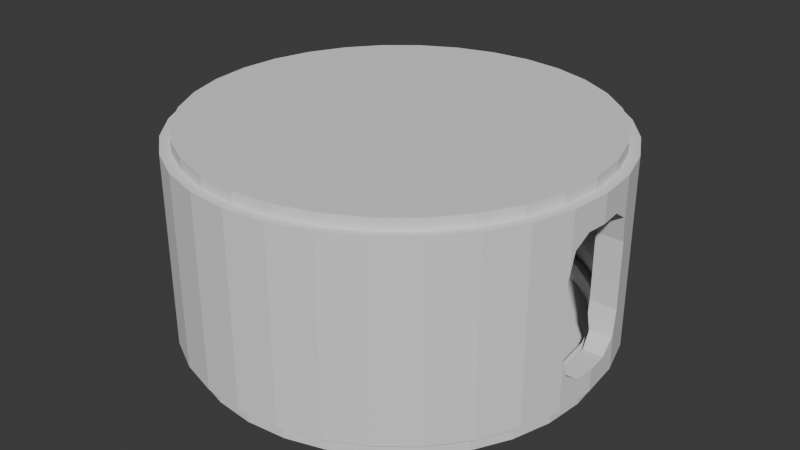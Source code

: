 # Source: Airlock.blend  (saved by Blender 5.0.119; exported with 4.5.12 LTS)
import bpy
from mathutils import Matrix  # noqa: F401  (used for matrix-valued properties, if any)

bpy.ops.wm.read_factory_settings(use_empty=True)
scene = bpy.context.scene
scene.name = 'Scene'

# ---- collections
col_collection = bpy.data.collections.new('Collection'); scene.collection.children.link(col_collection)

# ---- world
world_world = bpy.data.worlds.new('World'); scene.world = world_world
world_world.use_nodes = True; world_world.node_tree.nodes.clear()
_N = world_world.node_tree.nodes; _L = world_world.node_tree.links
n0 = _N.new('ShaderNodeOutputWorld'); n0.name = 'World Output'; n0.location = (200, 100)
n1 = _N.new('ShaderNodeBackground'); n1.name = 'Background'; n1.location = (-200, 100)
n1.inputs[0].default_value = (0.05088, 0.05088, 0.05088, 1.0)
_L.new(n1.outputs[0], n0.inputs[0])
n0.is_active_output = True
world_world.color = (0.05088, 0.05088, 0.05088)
world_world.sun_shadow_jitter_overblur = 0.0

# ---- meshes
me_cylinder = bpy.data.meshes.new('Cylinder')
me_cylinder.from_pydata([(-7.355e-08, 6.704, 0.0196), (-7.355e-08, 6.696, 6.321), (1.316, 6.574, 0.0196), (1.314, 6.566, 6.321), (2.581, 6.191, 0.0196), (2.578, 6.183, 6.321), (3.748, 5.567, 0.0196), (3.743, 5.56, 6.321), (4.77, 4.728, 0.0196), (4.764, 4.723, 6.321), (5.609, 3.706, 0.0196), (5.602, 3.702, 6.321), (6.232, 2.54, 0.0196), (6.225, 2.537, 6.321), (6.616, 1.274, 0.0196), (6.608, 1.273, 6.321), (6.745, -0.04149, 0.0196), (6.737, -0.04149, 6.321), (6.616, -1.357, 0.0196), (6.608, -1.356, 6.321), (6.232, -2.623, 0.0196), (6.225, -2.62, 6.321), (5.609, -3.789, 0.0196), (5.602, -3.785, 6.321), (4.77, -4.811, 0.0196), (4.764, -4.806, 6.321), (3.748, -5.65, 0.0196), (3.743, -5.643, 6.321), (2.581, -6.274, 0.0196), (2.578, -6.266, 6.321), (1.316, -6.657, 0.0196), (1.314, -6.649, 6.321), (-7.355e-08, -6.787, 0.0196), (-7.355e-08, -6.779, 6.321), (-1.316, -6.657, 0.0196), (-1.314, -6.649, 6.321), (-2.581, -6.274, 0.0196), (-2.578, -6.266, 6.321), (-3.748, -5.65, 0.0196), (-3.743, -5.643, 6.321), (-4.77, -4.811, 0.0196), (-4.764, -4.806, 6.321), (-5.609, -3.789, 0.0196), (-5.602, -3.785, 6.321), (-6.232, -2.623, 0.0196), (-6.225, -2.62, 6.321), (-6.616, -1.357, 0.0196), (-6.608, -1.356, 6.321), (-6.745, -0.04149, 0.0196), (-6.737, -0.04149, 6.321), (-6.616, 1.274, 0.0196), (-6.608, 1.273, 6.321), (-6.232, 2.54, 0.0196), (-6.225, 2.537, 6.321), (-5.609, 3.706, 0.0196), (-5.602, 3.702, 6.321), (-4.77, 4.728, 0.0196), (-4.764, 4.723, 6.321), (-3.748, 5.567, 0.0196), (-3.743, 5.56, 6.321), (-2.581, 6.191, 0.0196), (-2.578, 6.183, 6.321), (-1.316, 6.574, 0.0196), (-1.314, 6.566, 6.321), (1.38, 6.897, 6.321), (-7.355e-08, 7.033, 6.321), (2.707, 6.495, 6.321), (3.931, 5.841, 6.321), (5.003, 4.961, 6.321), (5.882, 3.889, 6.321), (6.536, 2.666, 6.321), (6.939, 1.339, 6.321), (7.075, -0.04149, 6.321), (6.939, -1.422, 6.321), (6.536, -2.749, 6.321), (5.882, -3.972, 6.321), (5.003, -5.044, 6.321), (3.931, -5.924, 6.321), (2.707, -6.578, 6.321), (1.38, -6.98, 6.321), (-7.355e-08, -7.116, 6.321), (-1.38, -6.98, 6.321), (-2.707, -6.578, 6.321), (-3.931, -5.924, 6.321), (-5.003, -5.044, 6.321), (-5.882, -3.972, 6.321), (-6.536, -2.749, 6.321), (-6.939, -1.422, 6.321), (-7.075, -0.04149, 6.321), (-6.939, 1.339, 6.321), (-6.536, 2.666, 6.321), (-5.882, 3.889, 6.321), (-5.003, 4.961, 6.321), (-3.931, 5.841, 6.321), (-2.707, 6.495, 6.321), (-1.38, 6.897, 6.321), (1.314, 6.566, 6.7), (-6.653e-08, 6.696, 6.7), (2.578, 6.183, 6.7), (3.743, 5.56, 6.7), (4.764, 4.723, 6.7), (5.602, 3.702, 6.7), (6.225, 2.537, 6.7), (6.608, 1.273, 6.7), (6.737, -0.04149, 6.7), (6.608, -1.356, 6.7), (6.225, -2.62, 6.7), (5.602, -3.785, 6.7), (4.764, -4.806, 6.7), (3.743, -5.643, 6.7), (2.578, -6.266, 6.7), (1.314, -6.649, 6.7), (-6.653e-08, -6.779, 6.7), (-1.314, -6.649, 6.7), (-2.578, -6.266, 6.7), (-3.743, -5.643, 6.7), (-4.764, -4.806, 6.7), (-5.602, -3.785, 6.7), (-6.225, -2.62, 6.7), (-6.608, -1.356, 6.7), (-6.737, -0.04149, 6.7), (-6.608, 1.273, 6.7), (-6.225, 2.537, 6.7), (-5.602, 3.702, 6.7), (-4.764, 4.723, 6.7), (-3.743, 5.56, 6.7), (-2.578, 6.183, 6.7), (-1.314, 6.566, 6.7), (-7.355e-08, 7.033, 0.0196), (1.38, 6.897, 0.0196), (2.707, 6.495, 0.0196), (3.931, 5.841, 0.0196), (5.003, 4.961, 0.0196), (5.882, 3.889, 0.0196), (6.536, 2.666, 0.0196), (6.939, 1.339, 0.0196), (7.075, -0.04149, 0.0196), (6.939, -1.422, 0.0196), (6.536, -2.749, 0.0196), (5.882, -3.972, 0.0196), (5.003, -5.044, 0.0196), (3.931, -5.924, 0.0196), (2.707, -6.578, 0.0196), (1.38, -6.98, 0.0196), (-7.355e-08, -7.116, 0.0196), (-1.38, -6.98, 0.0196), (-2.707, -6.578, 0.0196), (-3.931, -5.924, 0.0196), (-5.003, -5.044, 0.0196), (-5.882, -3.972, 0.0196), (-6.536, -2.749, 0.0196), (-6.939, -1.422, 0.0196), (-7.075, -0.04149, 0.0196), (-6.939, 1.339, 0.0196), (-6.536, 2.666, 0.0196), (-5.882, 3.889, 0.0196), (-5.003, 4.961, 0.0196), (-3.931, 5.841, 0.0196), (-2.707, 6.495, 0.0196), (-1.38, 6.897, 0.0196), (-7.35e-08, 6.704, -0.5708), (1.316, 6.574, -0.5708), (2.581, 6.191, -0.5708), (3.748, 5.567, -0.5708), (4.77, 4.728, -0.5708), (5.609, 3.706, -0.5708), (6.232, 2.54, -0.5708), (6.616, 1.274, -0.5708), (6.745, -0.04149, -0.5708), (6.616, -1.357, -0.5708), (6.232, -2.623, -0.5708), (5.609, -3.789, -0.5708), (4.77, -4.811, -0.5708), (3.748, -5.65, -0.5708), (2.581, -6.274, -0.5708), (1.316, -6.657, -0.5708), (-7.35e-08, -6.787, -0.5708), (-1.316, -6.657, -0.5708), (-2.581, -6.274, -0.5708), (-3.748, -5.65, -0.5708), (-4.77, -4.811, -0.5708), (-5.609, -3.789, -0.5708), (-6.232, -2.623, -0.5708), (-6.616, -1.357, -0.5708), (-6.745, -0.04149, -0.5708), (-6.616, 1.274, -0.5708), (-6.232, 2.54, -0.5708), (-5.609, 3.706, -0.5708), (-4.77, 4.728, -0.5708), (-3.748, 5.567, -0.5708), (-2.581, 6.191, -0.5708), (-1.316, 6.574, -0.5708), (-7.355e-08, 7.033, 3.17), (1.38, 6.897, 3.17), (2.707, 6.495, 3.17), (3.931, 5.841, 3.17), (5.003, 4.961, 3.17), (5.882, 3.889, 3.17), (6.536, 2.666, 3.17), (6.536, -2.749, 3.17), (5.882, -3.972, 3.17), (5.003, -5.044, 3.17), (3.931, -5.924, 3.17), (2.707, -6.578, 3.17), (1.38, -6.98, 3.17), (-7.355e-08, -7.116, 3.17), (-1.38, -6.98, 3.17), (-2.707, -6.578, 3.17), (-3.931, -5.924, 3.17), (-5.003, -5.044, 3.17), (-5.882, -3.972, 3.17), (-6.536, -2.749, 3.17), (-6.536, 2.666, 3.17), (-5.882, 3.889, 3.17), (-5.003, 4.961, 3.17), (-3.931, 5.841, 3.17), (-2.707, 6.495, 3.17), (-1.38, 6.897, 3.17), (1.38, 6.897, 1.595), (2.707, 6.495, 1.595), (3.931, 5.841, 1.595), (5.003, 4.961, 1.595), (5.882, 3.889, 1.595), (6.536, 2.666, 1.595), (6.939, -1.422, 1.595), (6.536, -2.749, 1.595), (5.882, -3.972, 1.595), (5.003, -5.044, 1.595), (3.931, -5.924, 1.595), (2.707, -6.578, 1.595), (1.38, -6.98, 1.595), (-7.355e-08, -7.116, 1.595), (-1.38, -6.98, 1.595), (-2.707, -6.578, 1.595), (-3.931, -5.924, 1.595), (-5.003, -5.044, 1.595), (-5.882, -3.972, 1.595), (-6.536, -2.749, 1.595), (-6.939, -1.422, 1.595), (-6.536, 2.666, 1.595), (-5.882, 3.889, 1.595), (-5.003, 4.961, 1.595), (-3.931, 5.841, 1.595), (-2.707, 6.495, 1.595), (-1.38, 6.897, 1.595), (-7.355e-08, 7.033, 1.595), (-7.355e-08, 7.033, 4.745), (1.38, 6.897, 4.745), (2.707, 6.495, 4.745), (3.931, 5.841, 4.745), (5.003, 4.961, 4.745), (5.882, 3.889, 4.745), (6.536, 2.666, 4.745), (6.939, 1.339, 4.745), (6.939, -1.422, 4.745), (6.536, -2.749, 4.745), (5.882, -3.972, 4.745), (5.003, -5.044, 4.745), (3.931, -5.924, 4.745), (2.707, -6.578, 4.745), (1.38, -6.98, 4.745), (-7.355e-08, -7.116, 4.745), (-1.38, -6.98, 4.745), (-2.707, -6.578, 4.745), (-3.931, -5.924, 4.745), (-5.003, -5.044, 4.745), (-5.882, -3.972, 4.745), (-6.536, -2.749, 4.745), (-6.939, -1.422, 4.745), (-6.939, 1.339, 4.745), (-6.536, 2.666, 4.745), (-5.882, 3.889, 4.745), (-5.003, 4.961, 4.745), (-3.931, 5.841, 4.745), (-2.707, 6.495, 4.745), (-1.38, 6.897, 4.745), (-1.828e-07, 6.116, 0.6473), (-7.635e-08, 6.108, 5.693), (1.201, 5.998, 0.6473), (1.2, 5.99, 5.693), (2.356, 5.647, 0.6473), (2.353, 5.64, 5.693), (3.421, 5.078, 0.6473), (3.416, 5.072, 5.693), (4.354, 4.313, 0.6473), (4.348, 4.307, 5.693), (5.12, 3.379, 0.6473), (5.113, 3.375, 5.693), (5.689, 2.315, 0.6473), (5.681, 2.312, 5.693), (6.039, 1.16, 0.6473), (6.031, 1.158, 5.693), (6.158, -0.04149, 0.6473), (6.15, -0.04149, 5.693), (6.039, -1.243, 0.6473), (6.031, -1.241, 5.693), (5.689, -2.398, 0.6473), (5.681, -2.395, 5.693), (5.12, -3.462, 0.6473), (5.113, -3.458, 5.693), (4.354, -4.396, 0.6473), (4.348, -4.39, 5.693), (3.421, -5.161, 0.6473), (3.416, -5.155, 5.693), (2.356, -5.73, 0.6473), (2.353, -5.723, 5.693), (1.201, -6.081, 0.6473), (1.2, -6.073, 5.693), (-7.355e-08, -6.199, 0.6473), (-7.635e-08, -6.191, 5.693), (-1.201, -6.081, 0.6473), (-1.2, -6.073, 5.693), (-2.356, -5.73, 0.6473), (-2.353, -5.723, 5.693), (-3.421, -5.161, 0.6473), (-3.416, -5.155, 5.693), (-4.354, -4.396, 0.6473), (-4.348, -4.39, 5.693), (-5.12, -3.462, 0.6473), (-5.113, -3.458, 5.693), (-5.689, -2.398, 0.6473), (-5.681, -2.395, 5.693), (-6.039, -1.243, 0.6473), (-6.031, -1.241, 5.693), (-6.158, -0.04149, 0.6473), (-6.15, -0.04149, 5.693), (-6.039, 1.16, 0.6473), (-6.031, 1.158, 5.693), (-5.689, 2.315, 0.6473), (-5.681, 2.312, 5.693), (-5.12, 3.379, 0.6473), (-5.113, 3.375, 5.693), (-4.354, 4.313, 0.6473), (-4.348, 4.307, 5.693), (-3.421, 5.078, 0.6473), (-3.416, 5.072, 5.693), (-2.356, 5.647, 0.6473), (-2.353, 5.64, 5.693), (-1.201, 5.998, 0.6473), (-1.2, 5.99, 5.693), (1.258, 6.283, 5.731), (-8.25e-08, 6.407, 5.731), (2.468, 5.916, 5.731), (3.583, 5.32, 5.731), (4.56, 4.518, 5.731), (5.362, 3.541, 5.731), (5.958, 2.426, 5.731), (6.325, 1.217, 5.731), (6.449, -0.04149, 5.731), (6.325, -1.3, 5.731), (5.958, -2.509, 5.731), (5.362, -3.624, 5.731), (4.56, -4.601, 5.731), (3.583, -5.403, 5.731), (2.468, -5.999, 5.731), (1.258, -6.366, 5.731), (-8.25e-08, -6.49, 5.731), (-1.258, -6.366, 5.731), (-2.468, -5.999, 5.731), (-3.583, -5.403, 5.731), (-4.56, -4.601, 5.731), (-5.362, -3.624, 5.731), (-5.958, -2.509, 5.731), (-6.325, -1.3, 5.731), (-6.449, -0.04149, 5.731), (-6.325, 1.217, 5.731), (-5.958, 2.426, 5.731), (-5.362, 3.541, 5.731), (-4.56, 4.518, 5.731), (-3.583, 5.32, 5.731), (-2.468, 5.916, 5.731), (-1.258, 6.283, 5.731), (1.192, 5.953, 6.11), (-7.25e-08, 6.07, 6.11), (2.339, 5.605, 6.11), (3.395, 5.04, 6.11), (4.321, 4.28, 6.11), (5.081, 3.354, 6.11), (5.646, 2.297, 6.11), (5.994, 1.151, 6.11), (6.111, -0.04149, 6.11), (5.994, -1.234, 6.11), (5.646, -2.38, 6.11), (5.081, -3.437, 6.11), (4.321, -4.363, 6.11), (3.395, -5.123, 6.11), (2.339, -5.688, 6.11), (1.192, -6.036, 6.11), (-7.25e-08, -6.153, 6.11), (-1.192, -6.036, 6.11), (-2.339, -5.688, 6.11), (-3.395, -5.123, 6.11), (-4.321, -4.363, 6.11), (-5.081, -3.437, 6.11), (-5.646, -2.38, 6.11), (-5.994, -1.234, 6.11), (-6.111, -0.04149, 6.11), (-5.994, 1.151, 6.11), (-5.646, 2.297, 6.11), (-5.081, 3.354, 6.11), (-4.321, 4.28, 6.11), (-3.395, 5.04, 6.11), (-2.339, 5.605, 6.11), (-1.192, 5.953, 6.11), (-7.951e-08, 6.407, 0.6093), (1.258, 6.283, 0.6093), (2.468, 5.916, 0.6093), (3.583, 5.32, 0.6093), (4.56, 4.518, 0.6093), (5.362, 3.541, 0.6093), (5.958, 2.426, 0.6093), (6.325, 1.217, 0.6093), (6.449, -0.04149, 0.6093), (6.325, -1.3, 0.6093), (5.958, -2.509, 0.6093), (5.362, -3.624, 0.6093), (4.56, -4.601, 0.6093), (3.583, -5.403, 0.6093), (2.468, -5.999, 0.6093), (1.258, -6.366, 0.6093), (-7.951e-08, -6.49, 0.6093), (-1.258, -6.366, 0.6093), (-2.468, -5.999, 0.6093), (-3.583, -5.403, 0.6093), (-4.56, -4.601, 0.6093), (-5.362, -3.624, 0.6093), (-5.958, -2.509, 0.6093), (-6.325, -1.3, 0.6093), (-6.449, -0.04149, 0.6093), (-6.325, 1.217, 0.6093), (-5.958, 2.426, 0.6093), (-5.362, 3.541, 0.6093), (-4.56, 4.518, 0.6093), (-3.583, 5.32, 0.6093), (-2.468, 5.916, 0.6093), (-1.258, 6.283, 0.6093), (-1.899e-07, 6.078, 0.01887), (1.194, 5.96, 0.01887), (2.342, 5.612, 0.01887), (3.4, 5.047, 0.01887), (4.327, 4.286, 0.01887), (5.088, 3.358, 0.01887), (5.654, 2.3, 0.01887), (6.002, 1.152, 0.01887), (6.12, -0.04149, 0.01887), (6.002, -1.235, 0.01887), (5.654, -2.383, 0.01887), (5.088, -3.441, 0.01887), (4.327, -4.369, 0.01887), (3.4, -5.13, 0.01887), (2.342, -5.695, 0.01887), (1.194, -6.043, 0.01887), (-7.35e-08, -6.161, 0.01887), (-1.194, -6.043, 0.01887), (-2.342, -5.695, 0.01887), (-3.4, -5.13, 0.01887), (-4.327, -4.369, 0.01887), (-5.088, -3.441, 0.01887), (-5.654, -2.383, 0.01887), (-6.002, -1.235, 0.01887), (-6.12, -0.04149, 0.01887), (-6.002, 1.152, 0.01887), (-5.654, 2.3, 0.01887), (-5.088, 3.358, 0.01887), (-4.327, 4.286, 0.01887), (-3.4, 5.047, 0.01887), (-2.342, 5.612, 0.01887), (-1.194, 5.96, 0.01887), (-8.175e-08, 6.173, 3.17), (1.212, 6.054, 3.17), (2.378, 5.7, 3.17), (3.453, 5.126, 3.17), (4.394, 4.353, 3.17), (5.167, 3.411, 3.17), (5.742, 2.337, 3.17), (5.742, -2.42, 3.17), (5.167, -3.494, 3.17), (4.394, -4.436, 3.17), (3.453, -5.209, 3.17), (2.378, -5.783, 3.17), (1.212, -6.137, 3.17), (-8.175e-08, -6.256, 3.17), (-1.212, -6.137, 3.17), (-2.378, -5.783, 3.17), (-3.453, -5.209, 3.17), (-4.394, -4.436, 3.17), (-5.167, -3.494, 3.17), (-5.742, -2.42, 3.17), (-5.742, 2.337, 3.17), (-5.167, 3.411, 3.17), (-4.394, 4.353, 3.17), (-3.453, 5.126, 3.17), (-2.378, 5.7, 3.17), (-1.212, 6.054, 3.17), (1.212, 6.054, 1.595), (2.378, 5.7, 1.595), (3.453, 5.126, 1.595), (4.394, 4.353, 1.595), (5.167, 3.411, 1.595), (5.742, 2.337, 1.595), (5.742, -2.42, 1.595), (5.167, -3.494, 1.595), (4.394, -4.436, 1.595), (3.453, -5.209, 1.595), (2.378, -5.783, 1.595), (1.212, -6.137, 1.595), (-8.175e-08, -6.256, 1.595), (-1.212, -6.137, 1.595), (-2.378, -5.783, 1.595), (-3.453, -5.209, 1.595), (-4.394, -4.436, 1.595), (-5.167, -3.494, 1.595), (-5.742, -2.42, 1.595), (-5.742, 2.337, 1.595), (-5.167, 3.411, 1.595), (-4.394, 4.353, 1.595), (-3.453, 5.126, 1.595), (-2.378, 5.7, 1.595), (-1.212, 6.054, 1.595), (-8.175e-08, 6.173, 1.595), (-8.379e-08, 6.173, 4.745), (1.212, 6.054, 4.745), (2.378, 5.7, 4.745), (3.453, 5.126, 4.745), (4.394, 4.353, 4.745), (5.167, 3.411, 4.745), (5.742, 2.337, 4.745), (5.742, -2.42, 4.745), (5.167, -3.494, 4.745), (4.394, -4.436, 4.745), (3.453, -5.209, 4.745), (2.378, -5.783, 4.745), (1.212, -6.137, 4.745), (-8.379e-08, -6.256, 4.745), (-1.212, -6.137, 4.745), (-2.378, -5.783, 4.745), (-3.453, -5.209, 4.745), (-4.394, -4.436, 4.745), (-5.167, -3.494, 4.745), (-5.742, -2.42, 4.745), (-5.742, 2.337, 4.745), (-5.167, 3.411, 4.745), (-4.394, 4.353, 4.745), (-3.453, 5.126, 4.745), (-2.378, 5.7, 4.745), (-1.212, 6.054, 4.745), (6.948, 1.25, 5.064), (7.075, -0.04149, 5.417), (6.939, 1.333, 4.745), (7.001, 0.7095, 5.417), (6.947, -1.333, 4.745), (7.009, -0.7095, 5.417), (6.956, -1.25, 5.064), (-6.956, -1.25, 5.064), (-6.947, -1.333, 4.745), (-7.075, -0.04149, 5.417), (-7.009, -0.7095, 5.417), (-7.001, 0.7095, 5.417), (-6.939, 1.333, 4.745), (-6.948, 1.25, 5.064), (-6.898, 1.474, 1.973), (-6.898, 1.474, 3.17), (-6.928, 1.374, 1.595), (-6.939, -1.422, 1.775), (-6.943, -1.374, 1.595), (-6.923, -1.474, 3.17), (-6.923, -1.474, 1.973), (6.923, -1.474, 1.973), (6.923, -1.474, 3.17), (6.939, -1.422, 1.775), (6.943, -1.374, 1.595), (6.898, 1.474, 3.17), (6.898, 1.474, 1.973), (6.928, 1.374, 1.595), (6.939, 1.339, 1.459), (7.001, 0.7095, 0.7675), (6.948, 1.25, 1.121), (7.075, -0.04149, 0.7675), (6.956, -1.25, 1.121), (7.009, -0.7095, 0.7675), (-6.956, -1.25, 1.121), (-7.009, -0.7095, 0.7675), (-7.075, -0.04149, 0.7675), (-7.001, 0.7095, 0.7675), (-6.948, 1.25, 1.121), (-6.939, 1.339, 1.459), (-6.898, 1.474, 4.211), (-6.939, 1.339, 4.725), (-6.939, -1.422, 4.409), (-6.923, -1.474, 4.211), (6.923, -1.474, 4.211), (6.939, -1.422, 4.409), (6.939, 1.339, 4.725), (6.898, 1.474, 4.211), (6.15, 1.25, 5.064), (6.046, 1.333, 4.745), (6.179, 1.188, 5.105), (6.374, -0.04149, 5.417), (6.3, 0.7095, 5.417), (6.155, -1.266, 5.003), (6.171, -1.25, 5.064), (6.308, -0.7095, 5.417), (6.071, -1.333, 4.745), (-6.155, -1.266, 5.003), (-6.071, -1.333, 4.745), (-6.374, -0.04149, 5.417), (-6.171, -1.25, 5.064), (-6.308, -0.7095, 5.417), (-6.179, 1.188, 5.105), (-6.3, 0.7095, 5.417), (-6.046, 1.333, 4.745), (-6.15, 1.25, 5.064), (-6.034, 1.374, 1.595), (-6.003, 1.474, 1.973), (-6.003, 1.474, 3.17), (-6.029, -1.474, 1.973), (-6.059, -1.374, 1.595), (-6.029, -1.474, 3.17), (6.059, -1.374, 1.595), (6.029, -1.474, 1.973), (6.029, -1.474, 3.17), (6.003, 1.474, 1.973), (6.034, 1.374, 1.595), (6.003, 1.474, 3.17), (6.188, 1.25, 1.121), (6.214, 1.195, 1.084), (6.337, 0.7095, 0.7675), (6.411, -0.04149, 0.7675), (6.186, -1.272, 1.205), (6.208, -1.25, 1.121), (6.345, -0.7095, 0.7675), (-6.186, -1.272, 1.205), (-6.345, -0.7095, 0.7675), (-6.411, -0.04149, 0.7675), (-6.208, -1.25, 1.121), (-6.214, 1.195, 1.084), (-6.337, 0.7095, 0.7675), (-6.188, 1.25, 1.121), (-6.003, 1.474, 4.211), (-6.029, -1.474, 4.211), (6.029, -1.474, 4.211), (6.003, 1.474, 4.211)], [], [(246, 65, 64, 247), (247, 64, 66, 248), (248, 66, 67, 249), (249, 67, 68, 250), (250, 68, 69, 251), (251, 69, 70, 252), (252, 70, 71, 253), (548, 253, 71, 72, 547, 549, 546), (547, 72, 73, 254, 550, 552, 551), (254, 73, 74, 255), (255, 74, 75, 256), (256, 75, 76, 257), (257, 76, 77, 258), (258, 77, 78, 259), (259, 78, 79, 260), (260, 79, 80, 261), (261, 80, 81, 262), (262, 81, 82, 263), (263, 82, 83, 264), (264, 83, 84, 265), (265, 84, 85, 266), (266, 85, 86, 267), (267, 86, 87, 268), (268, 87, 88, 555, 556, 553, 554), (555, 88, 89, 269, 558, 559, 557), (269, 89, 90, 270), (270, 90, 91, 271), (271, 91, 92, 272), (272, 92, 93, 273), (273, 93, 94, 274), (49, 47, 119, 120), (274, 94, 95, 275), (275, 95, 65, 246), (6, 8, 164, 163), (1, 3, 64, 65), (3, 5, 66, 64), (5, 7, 67, 66), (7, 9, 68, 67), (9, 11, 69, 68), (11, 13, 70, 69), (13, 15, 71, 70), (15, 17, 72, 71), (17, 19, 73, 72), (19, 21, 74, 73), (21, 23, 75, 74), (23, 25, 76, 75), (25, 27, 77, 76), (27, 29, 78, 77), (29, 31, 79, 78), (31, 33, 80, 79), (33, 35, 81, 80), (35, 37, 82, 81), (37, 39, 83, 82), (39, 41, 84, 83), (41, 43, 85, 84), (43, 45, 86, 85), (45, 47, 87, 86), (47, 49, 88, 87), (49, 51, 89, 88), (51, 53, 90, 89), (53, 55, 91, 90), (55, 57, 92, 91), (57, 59, 93, 92), (59, 61, 94, 93), (61, 63, 95, 94), (63, 1, 65, 95), (102, 101, 100, 99, 98, 96, 97, 127, 126, 125, 124, 123, 122, 121, 120, 119, 118, 117, 116, 115, 114, 113, 112, 111, 110, 109, 108, 107, 106, 105, 104, 103), (23, 21, 106, 107), (51, 49, 120, 121), (25, 23, 107, 108), (53, 51, 121, 122), (27, 25, 108, 109), (55, 53, 122, 123), (29, 27, 109, 110), (3, 1, 97, 96), (57, 55, 123, 124), (31, 29, 110, 111), (5, 3, 96, 98), (59, 57, 124, 125), (33, 31, 111, 112), (7, 5, 98, 99), (61, 59, 125, 126), (35, 33, 112, 113), (9, 7, 99, 100), (63, 61, 126, 127), (37, 35, 113, 114), (11, 9, 100, 101), (1, 63, 127, 97), (39, 37, 114, 115), (13, 11, 101, 102), (41, 39, 115, 116), (15, 13, 102, 103), (43, 41, 116, 117), (17, 15, 103, 104), (45, 43, 117, 118), (19, 17, 104, 105), (47, 45, 118, 119), (21, 19, 105, 106), (2, 0, 128, 129), (4, 2, 129, 130), (6, 4, 130, 131), (8, 6, 131, 132), (10, 8, 132, 133), (12, 10, 133, 134), (14, 12, 134, 135), (16, 14, 135, 136), (18, 16, 136, 137), (20, 18, 137, 138), (22, 20, 138, 139), (24, 22, 139, 140), (26, 24, 140, 141), (28, 26, 141, 142), (30, 28, 142, 143), (32, 30, 143, 144), (34, 32, 144, 145), (36, 34, 145, 146), (38, 36, 146, 147), (40, 38, 147, 148), (42, 40, 148, 149), (44, 42, 149, 150), (46, 44, 150, 151), (48, 46, 151, 152), (50, 48, 152, 153), (52, 50, 153, 154), (54, 52, 154, 155), (56, 54, 155, 156), (58, 56, 156, 157), (60, 58, 157, 158), (62, 60, 158, 159), (0, 62, 159, 128), (191, 160, 161, 162, 163, 164, 165, 166, 167, 168, 169, 170, 171, 172, 173, 174, 175, 176, 177, 178, 179, 180, 181, 182, 183, 184, 185, 186, 187, 188, 189, 190), (60, 62, 191, 190), (34, 36, 178, 177), (8, 10, 165, 164), (62, 0, 160, 191), (36, 38, 179, 178), (10, 12, 166, 165), (38, 40, 180, 179), (12, 14, 167, 166), (40, 42, 181, 180), (14, 16, 168, 167), (42, 44, 182, 181), (16, 18, 169, 168), (44, 46, 183, 182), (18, 20, 170, 169), (46, 48, 184, 183), (20, 22, 171, 170), (48, 50, 185, 184), (22, 24, 172, 171), (50, 52, 186, 185), (24, 26, 173, 172), (52, 54, 187, 186), (26, 28, 174, 173), (0, 2, 161, 160), (54, 56, 188, 187), (28, 30, 175, 174), (2, 4, 162, 161), (56, 58, 189, 188), (30, 32, 176, 175), (4, 6, 163, 162), (58, 60, 190, 189), (32, 34, 177, 176), (244, 217, 192, 245), (243, 216, 217, 244), (242, 215, 216, 243), (241, 214, 215, 242), (240, 213, 214, 241), (239, 212, 213, 240), (212, 239, 562, 560, 561), (564, 238, 563), (238, 237, 211, 565, 566, 563), (236, 210, 211, 237), (235, 209, 210, 236), (234, 208, 209, 235), (233, 207, 208, 234), (232, 206, 207, 233), (231, 205, 206, 232), (230, 204, 205, 231), (229, 203, 204, 230), (228, 202, 203, 229), (227, 201, 202, 228), (226, 200, 201, 227), (225, 199, 200, 226), (568, 199, 225, 224, 569, 567), (569, 224, 570), (223, 198, 571, 572, 573), (222, 197, 198, 223), (221, 196, 197, 222), (220, 195, 196, 221), (219, 194, 195, 220), (218, 193, 194, 219), (245, 192, 193, 218), (128, 245, 218, 129), (129, 218, 219, 130), (130, 219, 220, 131), (131, 220, 221, 132), (132, 221, 222, 133), (133, 222, 223, 134), (574, 135, 134, 223, 573), (577, 136, 135, 574, 576, 575), (570, 224, 137, 136, 577, 579, 578), (137, 224, 225, 138), (138, 225, 226, 139), (139, 226, 227, 140), (140, 227, 228, 141), (141, 228, 229, 142), (142, 229, 230, 143), (143, 230, 231, 144), (144, 231, 232, 145), (145, 232, 233, 146), (146, 233, 234, 147), (147, 234, 235, 148), (148, 235, 236, 149), (149, 236, 237, 150), (150, 237, 238, 151), (152, 151, 238, 564, 580, 581, 582), (584, 585, 153, 152, 582, 583), (239, 154, 153, 585, 562), (154, 239, 240, 155), (155, 240, 241, 156), (156, 241, 242, 157), (157, 242, 243, 158), (158, 243, 244, 159), (159, 244, 245, 128), (217, 275, 246, 192), (216, 274, 275, 217), (215, 273, 274, 216), (214, 272, 273, 215), (213, 271, 272, 214), (212, 270, 271, 213), (269, 270, 212, 561, 586, 587), (558, 269, 587), (554, 588, 268), (211, 267, 268, 588, 589, 565), (210, 266, 267, 211), (209, 265, 266, 210), (208, 264, 265, 209), (207, 263, 264, 208), (206, 262, 263, 207), (205, 261, 262, 206), (204, 260, 261, 205), (203, 259, 260, 204), (202, 258, 259, 203), (201, 257, 258, 202), (200, 256, 257, 201), (199, 255, 256, 200), (591, 254, 255, 199, 568, 590), (254, 591, 550), (592, 253, 548), (571, 198, 252, 253, 592, 593), (197, 251, 252, 198), (196, 250, 251, 197), (195, 249, 250, 196), (194, 248, 249, 195), (193, 247, 248, 194), (192, 246, 247, 193), (520, 521, 340, 341), (521, 522, 342, 340), (522, 523, 343, 342), (523, 524, 344, 343), (524, 525, 345, 344), (525, 526, 346, 345), (347, 346, 526, 595, 594, 596), (597, 348, 347, 596, 598), (349, 348, 597, 601, 600, 599), (602, 527, 350, 349, 599), (527, 528, 351, 350), (528, 529, 352, 351), (529, 530, 353, 352), (530, 531, 354, 353), (531, 532, 355, 354), (532, 533, 356, 355), (533, 534, 357, 356), (534, 535, 358, 357), (535, 536, 359, 358), (536, 537, 360, 359), (537, 538, 361, 360), (538, 539, 362, 361), (603, 363, 362, 539, 604), (605, 364, 363, 603, 606, 607), (608, 365, 364, 605, 609), (610, 540, 366, 365, 608, 611), (540, 541, 367, 366), (541, 542, 368, 367), (542, 543, 369, 368), (543, 544, 370, 369), (325, 396, 395, 323), (544, 545, 371, 370), (545, 520, 341, 371), (282, 439, 440, 284), (277, 341, 340, 279), (279, 340, 342, 281), (281, 342, 343, 283), (283, 343, 344, 285), (285, 344, 345, 287), (287, 345, 346, 289), (289, 346, 347, 291), (291, 347, 348, 293), (293, 348, 349, 295), (295, 349, 350, 297), (297, 350, 351, 299), (299, 351, 352, 301), (301, 352, 353, 303), (303, 353, 354, 305), (305, 354, 355, 307), (307, 355, 356, 309), (309, 356, 357, 311), (311, 357, 358, 313), (313, 358, 359, 315), (315, 359, 360, 317), (317, 360, 361, 319), (319, 361, 362, 321), (321, 362, 363, 323), (323, 363, 364, 325), (325, 364, 365, 327), (327, 365, 366, 329), (329, 366, 367, 331), (331, 367, 368, 333), (333, 368, 369, 335), (335, 369, 370, 337), (337, 370, 371, 339), (339, 371, 341, 277), (402, 403, 373, 372, 374, 375, 376, 377, 378, 379, 380, 381, 382, 383, 384, 385, 386, 387, 388, 389, 390, 391, 392, 393, 394, 395, 396, 397, 398, 399, 400, 401), (299, 383, 382, 297), (327, 397, 396, 325), (301, 384, 383, 299), (329, 398, 397, 327), (303, 385, 384, 301), (331, 399, 398, 329), (305, 386, 385, 303), (279, 372, 373, 277), (333, 400, 399, 331), (307, 387, 386, 305), (281, 374, 372, 279), (335, 401, 400, 333), (309, 388, 387, 307), (283, 375, 374, 281), (337, 402, 401, 335), (311, 389, 388, 309), (285, 376, 375, 283), (339, 403, 402, 337), (313, 390, 389, 311), (287, 377, 376, 285), (277, 373, 403, 339), (315, 391, 390, 313), (289, 378, 377, 287), (317, 392, 391, 315), (291, 379, 378, 289), (319, 393, 392, 317), (293, 380, 379, 291), (321, 394, 393, 319), (295, 381, 380, 293), (323, 395, 394, 321), (297, 382, 381, 295), (278, 405, 404, 276), (280, 406, 405, 278), (282, 407, 406, 280), (284, 408, 407, 282), (286, 409, 408, 284), (288, 410, 409, 286), (290, 411, 410, 288), (292, 412, 411, 290), (294, 413, 412, 292), (296, 414, 413, 294), (298, 415, 414, 296), (300, 416, 415, 298), (302, 417, 416, 300), (304, 418, 417, 302), (306, 419, 418, 304), (308, 420, 419, 306), (310, 421, 420, 308), (312, 422, 421, 310), (314, 423, 422, 312), (316, 424, 423, 314), (318, 425, 424, 316), (320, 426, 425, 318), (322, 427, 426, 320), (324, 428, 427, 322), (326, 429, 428, 324), (328, 430, 429, 326), (330, 431, 430, 328), (332, 432, 431, 330), (334, 433, 432, 332), (336, 434, 433, 334), (338, 435, 434, 336), (276, 404, 435, 338), (455, 454, 453, 452, 451, 450, 449, 448, 447, 446, 445, 444, 443, 442, 441, 440, 439, 438, 437, 436, 467, 466, 465, 464, 463, 462, 461, 460, 459, 458, 457, 456), (336, 466, 467, 338), (310, 453, 454, 312), (284, 440, 441, 286), (338, 467, 436, 276), (312, 454, 455, 314), (286, 441, 442, 288), (314, 455, 456, 316), (288, 442, 443, 290), (316, 456, 457, 318), (290, 443, 444, 292), (318, 457, 458, 320), (292, 444, 445, 294), (320, 458, 459, 322), (294, 445, 446, 296), (322, 459, 460, 324), (296, 446, 447, 298), (324, 460, 461, 326), (298, 447, 448, 300), (326, 461, 462, 328), (300, 448, 449, 302), (328, 462, 463, 330), (302, 449, 450, 304), (276, 436, 437, 278), (330, 463, 464, 332), (304, 450, 451, 306), (278, 437, 438, 280), (332, 464, 465, 334), (306, 451, 452, 308), (280, 438, 439, 282), (334, 465, 466, 336), (308, 452, 453, 310), (518, 519, 468, 493), (517, 518, 493, 492), (516, 517, 492, 491), (515, 516, 491, 490), (514, 515, 490, 489), (513, 514, 489, 488), (612, 513, 488, 614, 613), (617, 487, 512, 616, 615), (511, 512, 487, 486), (510, 511, 486, 485), (509, 510, 485, 484), (508, 509, 484, 483), (507, 508, 483, 482), (506, 507, 482, 481), (505, 506, 481, 480), (504, 505, 480, 479), (503, 504, 479, 478), (502, 503, 478, 477), (501, 502, 477, 476), (500, 501, 476, 475), (618, 500, 475, 620, 619), (474, 499, 622, 621, 623), (498, 499, 474, 473), (497, 498, 473, 472), (496, 497, 472, 471), (495, 496, 471, 470), (494, 495, 470, 469), (519, 494, 469, 468), (404, 405, 494, 519), (405, 406, 495, 494), (406, 407, 496, 495), (407, 408, 497, 496), (408, 409, 498, 497), (409, 410, 499, 498), (499, 410, 411, 625, 624, 622), (411, 412, 627, 626, 625), (412, 413, 628, 629, 630, 627), (413, 414, 500, 618, 628), (414, 415, 501, 500), (415, 416, 502, 501), (416, 417, 503, 502), (417, 418, 504, 503), (418, 419, 505, 504), (419, 420, 506, 505), (420, 421, 507, 506), (421, 422, 508, 507), (422, 423, 509, 508), (423, 424, 510, 509), (424, 425, 511, 510), (425, 426, 512, 511), (616, 512, 426, 427, 631), (631, 427, 428, 633, 632, 634), (633, 428, 429, 635, 636), (635, 429, 430, 513, 612, 637), (430, 431, 514, 513), (431, 432, 515, 514), (432, 433, 516, 515), (433, 434, 517, 516), (434, 435, 518, 517), (435, 404, 519, 518), (493, 468, 520, 545), (492, 493, 545, 544), (491, 492, 544, 543), (490, 491, 543, 542), (489, 490, 542, 541), (488, 489, 541, 540), (488, 540, 610, 638, 614), (604, 539, 487, 617, 639), (486, 487, 539, 538), (485, 486, 538, 537), (484, 485, 537, 536), (483, 484, 536, 535), (482, 483, 535, 534), (481, 482, 534, 533), (480, 481, 533, 532), (479, 480, 532, 531), (478, 479, 531, 530), (477, 478, 530, 529), (476, 477, 529, 528), (475, 476, 528, 527), (620, 475, 527, 602, 640), (595, 526, 474, 623, 641), (473, 474, 526, 525), (472, 473, 525, 524), (471, 472, 524, 523), (470, 471, 523, 522), (469, 470, 522, 521), (468, 469, 521, 520), (575, 576, 624, 625, 626), (635, 637, 584, 583, 636), (574, 573, 572, 621, 622, 624, 576), (560, 562, 585, 584, 637, 612, 613), (559, 611, 608, 609, 557), (594, 546, 549, 598, 596), (558, 587, 586, 638, 610, 611, 559), (593, 592, 548, 546, 594, 595, 641), (581, 580, 634, 632), (629, 578, 579, 630), (634, 580, 564, 563, 566, 615, 616, 631), (619, 567, 569, 570, 578, 629, 628, 618), (552, 600, 601, 551), (606, 553, 556, 607), (550, 591, 590, 640, 602, 599, 600, 552), (639, 589, 588, 554, 553, 606, 603, 604), (636, 583, 582, 581, 632, 633), (579, 577, 575, 626, 627, 630), (640, 590, 568, 567, 619, 620), (566, 565, 589, 639, 617, 615), (598, 549, 547, 551, 601, 597), (607, 556, 555, 557, 609, 605), (638, 586, 561, 560, 613, 614), (621, 572, 571, 593, 641, 623)])
_uv = me_cylinder.uv_layers.new(name='UVMap')
_uv.uv.foreach_set('vector', [1.0, 0.875, 1.0, 1.0, 0.9688, 1.0, 0.9688, 0.875, 0.9688, 0.875, 0.9688, 1.0, 0.9375, 1.0, 0.9375, 0.875, 0.9375, 0.875, 0.9375, 1.0, 0.9062, 1.0, 0.9062, 0.875, 0.9062, 0.875, 0.9062, 1.0, 0.875, 1.0, 0.875, 0.875, 0.875, 0.875, 0.875, 1.0, 0.8438, 1.0, 0.8438, 0.875, 0.8438, 0.875, 0.8438, 1.0, 0.8125, 1.0, 0.8125, 0.875, 0.8125, 0.875, 0.8125, 1.0, 0.7812, 1.0, 0.7812, 0.875, 0.7811, 0.875, 0.7812, 0.875, 0.7812, 1.0, 0.75, 1.0, 0.75, 0.9283, 0.767, 0.9283, 0.7792, 0.9003, 0.75, 0.9283, 0.75, 1.0, 0.7188, 1.0, 0.7188, 0.875, 0.7207, 0.875, 0.7226, 0.9003, 0.7349, 0.9283, 0.7188, 0.875, 0.7188, 1.0, 0.6875, 1.0, 0.6875, 0.875, 0.6875, 0.875, 0.6875, 1.0, 0.6562, 1.0, 0.6562, 0.875, 0.6562, 0.875, 0.6562, 1.0, 0.625, 1.0, 0.625, 0.875, 0.625, 0.875, 0.625, 1.0, 0.5938, 1.0, 0.5938, 0.875, 0.5938, 0.875, 0.5938, 1.0, 0.5625, 1.0, 0.5625, 0.875, 0.5625, 0.875, 0.5625, 1.0, 0.5312, 1.0, 0.5312, 0.875, 0.5312, 0.875, 0.5312, 1.0, 0.5, 1.0, 0.5, 0.875, 0.5, 0.875, 0.5, 1.0, 0.4688, 1.0, 0.4688, 0.875, 0.4688, 0.875, 0.4688, 1.0, 0.4375, 1.0, 0.4375, 0.875, 0.4375, 0.875, 0.4375, 1.0, 0.4062, 1.0, 0.4062, 0.875, 0.4062, 0.875, 0.4062, 1.0, 0.375, 1.0, 0.375, 0.875, 0.375, 0.875, 0.375, 1.0, 0.3438, 1.0, 0.3438, 0.875, 0.3438, 0.875, 0.3438, 1.0, 0.3125, 1.0, 0.3125, 0.875, 0.3125, 0.875, 0.3125, 1.0, 0.2812, 1.0, 0.2812, 0.875, 0.2812, 0.875, 0.2812, 1.0, 0.25, 1.0, 0.25, 0.9283, 0.2651, 0.9283, 0.2774, 0.9003, 0.2793, 0.875, 0.25, 0.9283, 0.25, 1.0, 0.2188, 1.0, 0.2188, 0.875, 0.2189, 0.875, 0.2208, 0.9003, 0.233, 0.9283, 0.2188, 0.875, 0.2188, 1.0, 0.1875, 1.0, 0.1875, 0.875, 0.1875, 0.875, 0.1875, 1.0, 0.1562, 1.0, 0.1562, 0.875, 0.1562, 0.875, 0.1562, 1.0, 0.125, 1.0, 0.125, 0.875, 0.125, 0.875, 0.125, 1.0, 0.09375, 1.0, 0.09375, 0.875, 0.09375, 0.875, 0.09375, 1.0, 0.0625, 1.0, 0.0625, 0.875, 0.02144, 0.25, 0.02583, 0.2054, 0.02583, 0.2054, 0.02144, 0.25, 0.0625, 0.875, 0.0625, 1.0, 0.03125, 1.0, 0.03125, 0.875, 0.03125, 0.875, 0.03125, 1.0, 0.0, 1.0, 0.0, 0.875, 0.8771, 0.4403, 0.9118, 0.4118, 0.9118, 0.4118, 0.8771, 0.4403, 0.25, 0.4786, 0.2946, 0.4742, 0.2968, 0.4854, 0.25, 0.49, 0.2946, 0.4742, 0.3375, 0.4612, 0.3418, 0.4717, 0.2968, 0.4854, 0.3375, 0.4612, 0.377, 0.44, 0.3833, 0.4496, 0.3418, 0.4717, 0.377, 0.44, 0.4116, 0.4116, 0.4197, 0.4197, 0.3833, 0.4496, 0.4116, 0.4116, 0.44, 0.377, 0.4496, 0.3833, 0.4197, 0.4197, 0.44, 0.377, 0.4612, 0.3375, 0.4717, 0.3418, 0.4496, 0.3833, 0.4612, 0.3375, 0.4742, 0.2946, 0.4854, 0.2968, 0.4717, 0.3418, 0.4742, 0.2946, 0.4786, 0.25, 0.49, 0.25, 0.4854, 0.2968, 0.4786, 0.25, 0.4742, 0.2054, 0.4854, 0.2032, 0.49, 0.25, 0.4742, 0.2054, 0.4612, 0.1625, 0.4717, 0.1582, 0.4854, 0.2032, 0.4612, 0.1625, 0.44, 0.123, 0.4496, 0.1167, 0.4717, 0.1582, 0.44, 0.123, 0.4116, 0.08839, 0.4197, 0.08029, 0.4496, 0.1167, 0.4116, 0.08839, 0.377, 0.05996, 0.3833, 0.05045, 0.4197, 0.08029, 0.377, 0.05996, 0.3375, 0.03884, 0.3418, 0.02827, 0.3833, 0.05045, 0.3375, 0.03884, 0.2946, 0.02583, 0.2968, 0.01461, 0.3418, 0.02827, 0.2946, 0.02583, 0.25, 0.02144, 0.25, 0.01, 0.2968, 0.01461, 0.25, 0.02144, 0.2054, 0.02583, 0.2032, 0.01461, 0.25, 0.01, 0.2054, 0.02583, 0.1625, 0.03884, 0.1582, 0.02827, 0.2032, 0.01461, 0.1625, 0.03884, 0.123, 0.05996, 0.1167, 0.05045, 0.1582, 0.02827, 0.123, 0.05996, 0.08839, 0.08839, 0.08029, 0.08029, 0.1167, 0.05045, 0.08839, 0.08839, 0.05996, 0.123, 0.05045, 0.1167, 0.08029, 0.08029, 0.05996, 0.123, 0.03884, 0.1625, 0.02827, 0.1582, 0.05045, 0.1167, 0.03884, 0.1625, 0.02583, 0.2054, 0.01461, 0.2032, 0.02827, 0.1582, 0.02583, 0.2054, 0.02144, 0.25, 0.01, 0.25, 0.01461, 0.2032, 0.02144, 0.25, 0.02583, 0.2946, 0.01461, 0.2968, 0.01, 0.25, 0.02583, 0.2946, 0.03884, 0.3375, 0.02827, 0.3418, 0.01461, 0.2968, 0.03884, 0.3375, 0.05996, 0.377, 0.05045, 0.3833, 0.02827, 0.3418, 0.05996, 0.377, 0.08839, 0.4116, 0.08029, 0.4197, 0.05045, 0.3833, 0.08839, 0.4116, 0.123, 0.44, 0.1167, 0.4496, 0.08029, 0.4197, 0.123, 0.44, 0.1625, 0.4612, 0.1582, 0.4717, 0.1167, 0.4496, 0.1625, 0.4612, 0.2054, 0.4742, 0.2032, 0.4854, 0.1582, 0.4717, 0.2054, 0.4742, 0.25, 0.4786, 0.25, 0.49, 0.2032, 0.4854, 0.4612, 0.3375, 0.44, 0.377, 0.4116, 0.4116, 0.377, 0.44, 0.3375, 0.4612, 0.2946, 0.4742, 0.25, 0.4786, 0.2054, 0.4742, 0.1625, 0.4612, 0.123, 0.44, 0.08839, 0.4116, 0.05996, 0.377, 0.03884, 0.3375, 0.02583, 0.2946, 0.02144, 0.25, 0.02583, 0.2054, 0.03884, 0.1625, 0.05996, 0.123, 0.08839, 0.08839, 0.123, 0.05996, 0.1625, 0.03884, 0.2054, 0.02583, 0.25, 0.02144, 0.2946, 0.02583, 0.3375, 0.03884, 0.377, 0.05996, 0.4116, 0.08839, 0.44, 0.123, 0.4612, 0.1625, 0.4742, 0.2054, 0.4786, 0.25, 0.4742, 0.2946, 0.44, 0.123, 0.4612, 0.1625, 0.4612, 0.1625, 0.44, 0.123, 0.02583, 0.2946, 0.02144, 0.25, 0.02144, 0.25, 0.02583, 0.2946, 0.4116, 0.08839, 0.44, 0.123, 0.44, 0.123, 0.4116, 0.08839, 0.03884, 0.3375, 0.02583, 0.2946, 0.02583, 0.2946, 0.03884, 0.3375, 0.377, 0.05996, 0.4116, 0.08839, 0.4116, 0.08839, 0.377, 0.05996, 0.05996, 0.377, 0.03884, 0.3375, 0.03884, 0.3375, 0.05996, 0.377, 0.3375, 0.03884, 0.377, 0.05996, 0.377, 0.05996, 0.3375, 0.03884, 0.2946, 0.4742, 0.25, 0.4786, 0.25, 0.4786, 0.2946, 0.4742, 0.08839, 0.4116, 0.05996, 0.377, 0.05996, 0.377, 0.08839, 0.4116, 0.2946, 0.02583, 0.3375, 0.03884, 0.3375, 0.03884, 0.2946, 0.02583, 0.3375, 0.4612, 0.2946, 0.4742, 0.2946, 0.4742, 0.3375, 0.4612, 0.123, 0.44, 0.08839, 0.4116, 0.08839, 0.4116, 0.123, 0.44, 0.25, 0.02144, 0.2946, 0.02583, 0.2946, 0.02583, 0.25, 0.02144, 0.377, 0.44, 0.3375, 0.4612, 0.3375, 0.4612, 0.377, 0.44, 0.1625, 0.4612, 0.123, 0.44, 0.123, 0.44, 0.1625, 0.4612, 0.2054, 0.02583, 0.25, 0.02144, 0.25, 0.02144, 0.2054, 0.02583, 0.4116, 0.4116, 0.377, 0.44, 0.377, 0.44, 0.4116, 0.4116, 0.2054, 0.4742, 0.1625, 0.4612, 0.1625, 0.4612, 0.2054, 0.4742, 0.1625, 0.03884, 0.2054, 0.02583, 0.2054, 0.02583, 0.1625, 0.03884, 0.44, 0.377, 0.4116, 0.4116, 0.4116, 0.4116, 0.44, 0.377, 0.25, 0.4786, 0.2054, 0.4742, 0.2054, 0.4742, 0.25, 0.4786, 0.123, 0.05996, 0.1625, 0.03884, 0.1625, 0.03884, 0.123, 0.05996, 0.4612, 0.3375, 0.44, 0.377, 0.44, 0.377, 0.4612, 0.3375, 0.08839, 0.08839, 0.123, 0.05996, 0.123, 0.05996, 0.08839, 0.08839, 0.4742, 0.2946, 0.4612, 0.3375, 0.4612, 0.3375, 0.4742, 0.2946, 0.05996, 0.123, 0.08839, 0.08839, 0.08839, 0.08839, 0.05996, 0.123, 0.4786, 0.25, 0.4742, 0.2946, 0.4742, 0.2946, 0.4786, 0.25, 0.03884, 0.1625, 0.05996, 0.123, 0.05996, 0.123, 0.03884, 0.1625, 0.4742, 0.2054, 0.4786, 0.25, 0.4786, 0.25, 0.4742, 0.2054, 0.02583, 0.2054, 0.03884, 0.1625, 0.03884, 0.1625, 0.02583, 0.2054, 0.4612, 0.1625, 0.4742, 0.2054, 0.4742, 0.2054, 0.4612, 0.1625, 0.7946, 0.4744, 0.75, 0.4788, 0.75, 0.49, 0.7968, 0.4854, 0.8376, 0.4614, 0.7946, 0.4744, 0.7968, 0.4854, 0.8418, 0.4717, 0.8771, 0.4403, 0.8376, 0.4614, 0.8418, 0.4717, 0.8833, 0.4496, 0.9118, 0.4118, 0.8771, 0.4403, 0.8833, 0.4496, 0.9197, 0.4197, 0.9403, 0.3771, 0.9118, 0.4118, 0.9197, 0.4197, 0.9496, 0.3833, 0.9614, 0.3376, 0.9403, 0.3771, 0.9496, 0.3833, 0.9717, 0.3418, 0.9744, 0.2946, 0.9614, 0.3376, 0.9717, 0.3418, 0.9854, 0.2968, 0.9788, 0.25, 0.9744, 0.2946, 0.9854, 0.2968, 0.99, 0.25, 0.9744, 0.2054, 0.9788, 0.25, 0.99, 0.25, 0.9854, 0.2032, 0.9614, 0.1624, 0.9744, 0.2054, 0.9854, 0.2032, 0.9717, 0.1582, 0.9403, 0.1229, 0.9614, 0.1624, 0.9717, 0.1582, 0.9496, 0.1167, 0.9118, 0.08819, 0.9403, 0.1229, 0.9496, 0.1167, 0.9197, 0.08029, 0.8771, 0.05973, 0.9118, 0.08819, 0.9197, 0.08029, 0.8833, 0.05045, 0.8376, 0.03859, 0.8771, 0.05973, 0.8833, 0.05045, 0.8418, 0.02827, 0.7946, 0.02557, 0.8376, 0.03859, 0.8418, 0.02827, 0.7968, 0.01461, 0.75, 0.02117, 0.7946, 0.02557, 0.7968, 0.01461, 0.75, 0.01, 0.7054, 0.02557, 0.75, 0.02117, 0.75, 0.01, 0.7032, 0.01461, 0.6624, 0.03859, 0.7054, 0.02557, 0.7032, 0.01461, 0.6582, 0.02827, 0.6229, 0.05973, 0.6624, 0.03859, 0.6582, 0.02827, 0.6167, 0.05045, 0.5882, 0.08819, 0.6229, 0.05973, 0.6167, 0.05045, 0.5803, 0.08029, 0.5597, 0.1229, 0.5882, 0.08819, 0.5803, 0.08029, 0.5504, 0.1167, 0.5386, 0.1624, 0.5597, 0.1229, 0.5504, 0.1167, 0.5283, 0.1582, 0.5256, 0.2054, 0.5386, 0.1624, 0.5283, 0.1582, 0.5146, 0.2032, 0.5212, 0.25, 0.5256, 0.2054, 0.5146, 0.2032, 0.51, 0.25, 0.5256, 0.2946, 0.5212, 0.25, 0.51, 0.25, 0.5146, 0.2968, 0.5386, 0.3376, 0.5256, 0.2946, 0.5146, 0.2968, 0.5283, 0.3418, 0.5597, 0.3771, 0.5386, 0.3376, 0.5283, 0.3418, 0.5504, 0.3833, 0.5882, 0.4118, 0.5597, 0.3771, 0.5504, 0.3833, 0.5803, 0.4197, 0.6229, 0.4403, 0.5882, 0.4118, 0.5803, 0.4197, 0.6167, 0.4496, 0.6624, 0.4614, 0.6229, 0.4403, 0.6167, 0.4496, 0.6582, 0.4717, 0.7054, 0.4744, 0.6624, 0.4614, 0.6582, 0.4717, 0.7032, 0.4854, 0.75, 0.4788, 0.7054, 0.4744, 0.7032, 0.4854, 0.75, 0.49, 0.7054, 0.4744, 0.75, 0.4788, 0.7946, 0.4744, 0.8376, 0.4614, 0.8771, 0.4403, 0.9118, 0.4118, 0.9403, 0.3771, 0.9614, 0.3376, 0.9744, 0.2946, 0.9788, 0.25, 0.9744, 0.2054, 0.9614, 0.1624, 0.9403, 0.1229, 0.9118, 0.08819, 0.8771, 0.05973, 0.8376, 0.03859, 0.7946, 0.02557, 0.75, 0.02117, 0.7054, 0.02557, 0.6624, 0.03859, 0.6229, 0.05973, 0.5882, 0.08819, 0.5597, 0.1229, 0.5386, 0.1624, 0.5256, 0.2054, 0.5212, 0.25, 0.5256, 0.2946, 0.5386, 0.3376, 0.5597, 0.3771, 0.5882, 0.4118, 0.6229, 0.4403, 0.6624, 0.4614, 0.6624, 0.4614, 0.7054, 0.4744, 0.7054, 0.4744, 0.6624, 0.4614, 0.7054, 0.02557, 0.6624, 0.03859, 0.6624, 0.03859, 0.7054, 0.02557, 0.9118, 0.4118, 0.9403, 0.3771, 0.9403, 0.3771, 0.9118, 0.4118, 0.7054, 0.4744, 0.75, 0.4788, 0.75, 0.4788, 0.7054, 0.4744, 0.6624, 0.03859, 0.6229, 0.05973, 0.6229, 0.05973, 0.6624, 0.03859, 0.9403, 0.3771, 0.9614, 0.3376, 0.9614, 0.3376, 0.9403, 0.3771, 0.6229, 0.05973, 0.5882, 0.08819, 0.5882, 0.08819, 0.6229, 0.05973, 0.9614, 0.3376, 0.9744, 0.2946, 0.9744, 0.2946, 0.9614, 0.3376, 0.5882, 0.08819, 0.5597, 0.1229, 0.5597, 0.1229, 0.5882, 0.08819, 0.9744, 0.2946, 0.9788, 0.25, 0.9788, 0.25, 0.9744, 0.2946, 0.5597, 0.1229, 0.5386, 0.1624, 0.5386, 0.1624, 0.5597, 0.1229, 0.9788, 0.25, 0.9744, 0.2054, 0.9744, 0.2054, 0.9788, 0.25, 0.5386, 0.1624, 0.5256, 0.2054, 0.5256, 0.2054, 0.5386, 0.1624, 0.9744, 0.2054, 0.9614, 0.1624, 0.9614, 0.1624, 0.9744, 0.2054, 0.5256, 0.2054, 0.5212, 0.25, 0.5212, 0.25, 0.5256, 0.2054, 0.9614, 0.1624, 0.9403, 0.1229, 0.9403, 0.1229, 0.9614, 0.1624, 0.5212, 0.25, 0.5256, 0.2946, 0.5256, 0.2946, 0.5212, 0.25, 0.9403, 0.1229, 0.9118, 0.08819, 0.9118, 0.08819, 0.9403, 0.1229, 0.5256, 0.2946, 0.5386, 0.3376, 0.5386, 0.3376, 0.5256, 0.2946, 0.9118, 0.08819, 0.8771, 0.05973, 0.8771, 0.05973, 0.9118, 0.08819, 0.5386, 0.3376, 0.5597, 0.3771, 0.5597, 0.3771, 0.5386, 0.3376, 0.8771, 0.05973, 0.8376, 0.03859, 0.8376, 0.03859, 0.8771, 0.05973, 0.75, 0.4788, 0.7946, 0.4744, 0.7946, 0.4744, 0.75, 0.4788, 0.5597, 0.3771, 0.5882, 0.4118, 0.5882, 0.4118, 0.5597, 0.3771, 0.8376, 0.03859, 0.7946, 0.02557, 0.7946, 0.02557, 0.8376, 0.03859, 0.7946, 0.4744, 0.8376, 0.4614, 0.8376, 0.4614, 0.7946, 0.4744, 0.5882, 0.4118, 0.6229, 0.4403, 0.6229, 0.4403, 0.5882, 0.4118, 0.7946, 0.02557, 0.75, 0.02117, 0.75, 0.02117, 0.7946, 0.02557, 0.8376, 0.4614, 0.8771, 0.4403, 0.8771, 0.4403, 0.8376, 0.4614, 0.6229, 0.4403, 0.6624, 0.4614, 0.6624, 0.4614, 0.6229, 0.4403, 0.75, 0.02117, 0.7054, 0.02557, 0.7054, 0.02557, 0.75, 0.02117, 0.03125, 0.625, 0.03125, 0.75, 0.0, 0.75, 0.0, 0.625, 0.0625, 0.625, 0.0625, 0.75, 0.03125, 0.75, 0.03125, 0.625, 0.09375, 0.625, 0.09375, 0.75, 0.0625, 0.75, 0.0625, 0.625, 0.125, 0.625, 0.125, 0.75, 0.09375, 0.75, 0.09375, 0.625, 0.1562, 0.625, 0.1562, 0.75, 0.125, 0.75, 0.125, 0.625, 0.1875, 0.625, 0.1875, 0.75, 0.1562, 0.75, 0.1562, 0.625, 0.1875, 0.75, 0.1875, 0.625, 0.2179, 0.625, 0.2156, 0.655, 0.2156, 0.75, 0.2802, 0.625, 0.2812, 0.625, 0.2812, 0.6393, 0.2812, 0.625, 0.3125, 0.625, 0.3125, 0.75, 0.2825, 0.75, 0.2825, 0.655, 0.2812, 0.6393, 0.3438, 0.625, 0.3438, 0.75, 0.3125, 0.75, 0.3125, 0.625, 0.375, 0.625, 0.375, 0.75, 0.3438, 0.75, 0.3438, 0.625, 0.4062, 0.625, 0.4062, 0.75, 0.375, 0.75, 0.375, 0.625, 0.4375, 0.625, 0.4375, 0.75, 0.4062, 0.75, 0.4062, 0.625, 0.4688, 0.625, 0.4688, 0.75, 0.4375, 0.75, 0.4375, 0.625, 0.5, 0.625, 0.5, 0.75, 0.4688, 0.75, 0.4688, 0.625, 0.5312, 0.625, 0.5312, 0.75, 0.5, 0.75, 0.5, 0.625, 0.5625, 0.625, 0.5625, 0.75, 0.5312, 0.75, 0.5312, 0.625, 0.5938, 0.625, 0.5938, 0.75, 0.5625, 0.75, 0.5625, 0.625, 0.625, 0.625, 0.625, 0.75, 0.5938, 0.75, 0.5938, 0.625, 0.6562, 0.625, 0.6562, 0.75, 0.625, 0.75, 0.625, 0.625, 0.6875, 0.625, 0.6875, 0.75, 0.6562, 0.75, 0.6562, 0.625, 0.7175, 0.75, 0.6875, 0.75, 0.6875, 0.625, 0.7188, 0.625, 0.7188, 0.6393, 0.7175, 0.655, 0.7188, 0.6393, 0.7188, 0.625, 0.7198, 0.625, 0.8125, 0.625, 0.8125, 0.75, 0.7844, 0.75, 0.7844, 0.655, 0.7821, 0.625, 0.8438, 0.625, 0.8438, 0.75, 0.8125, 0.75, 0.8125, 0.625, 0.875, 0.625, 0.875, 0.75, 0.8438, 0.75, 0.8438, 0.625, 0.9062, 0.625, 0.9062, 0.75, 0.875, 0.75, 0.875, 0.625, 0.9375, 0.625, 0.9375, 0.75, 0.9062, 0.75, 0.9062, 0.625, 0.9688, 0.625, 0.9688, 0.75, 0.9375, 0.75, 0.9375, 0.625, 1.0, 0.625, 1.0, 0.75, 0.9688, 0.75, 0.9688, 0.625, 1.0, 0.5, 1.0, 0.625, 0.9688, 0.625, 0.9688, 0.5, 0.9688, 0.5, 0.9688, 0.625, 0.9375, 0.625, 0.9375, 0.5, 0.9375, 0.5, 0.9375, 0.625, 0.9062, 0.625, 0.9062, 0.5, 0.9062, 0.5, 0.9062, 0.625, 0.875, 0.625, 0.875, 0.5, 0.875, 0.5, 0.875, 0.625, 0.8438, 0.625, 0.8438, 0.5, 0.8438, 0.5, 0.8438, 0.625, 0.8125, 0.625, 0.8125, 0.5, 0.7812, 0.6142, 0.7812, 0.5, 0.8125, 0.5, 0.8125, 0.625, 0.7821, 0.625, 0.75, 0.5593, 0.75, 0.5, 0.7812, 0.5, 0.7812, 0.6142, 0.7792, 0.5874, 0.767, 0.5593, 0.7198, 0.625, 0.7188, 0.625, 0.7188, 0.5, 0.75, 0.5, 0.75, 0.5593, 0.7349, 0.5593, 0.7226, 0.5874, 0.7188, 0.5, 0.7188, 0.625, 0.6875, 0.625, 0.6875, 0.5, 0.6875, 0.5, 0.6875, 0.625, 0.6562, 0.625, 0.6562, 0.5, 0.6562, 0.5, 0.6562, 0.625, 0.625, 0.625, 0.625, 0.5, 0.625, 0.5, 0.625, 0.625, 0.5938, 0.625, 0.5938, 0.5, 0.5938, 0.5, 0.5938, 0.625, 0.5625, 0.625, 0.5625, 0.5, 0.5625, 0.5, 0.5625, 0.625, 0.5312, 0.625, 0.5312, 0.5, 0.5312, 0.5, 0.5312, 0.625, 0.5, 0.625, 0.5, 0.5, 0.5, 0.5, 0.5, 0.625, 0.4688, 0.625, 0.4688, 0.5, 0.4688, 0.5, 0.4688, 0.625, 0.4375, 0.625, 0.4375, 0.5, 0.4375, 0.5, 0.4375, 0.625, 0.4062, 0.625, 0.4062, 0.5, 0.4062, 0.5, 0.4062, 0.625, 0.375, 0.625, 0.375, 0.5, 0.375, 0.5, 0.375, 0.625, 0.3438, 0.625, 0.3438, 0.5, 0.3438, 0.5, 0.3438, 0.625, 0.3125, 0.625, 0.3125, 0.5, 0.3125, 0.5, 0.3125, 0.625, 0.2812, 0.625, 0.2812, 0.5, 0.25, 0.5, 0.2812, 0.5, 0.2812, 0.625, 0.2802, 0.625, 0.2774, 0.5874, 0.2651, 0.5593, 0.25, 0.5593, 0.2208, 0.5874, 0.2188, 0.6142, 0.2188, 0.5, 0.25, 0.5, 0.25, 0.5593, 0.233, 0.5593, 0.1875, 0.625, 0.1875, 0.5, 0.2188, 0.5, 0.2188, 0.6142, 0.2179, 0.625, 0.1875, 0.5, 0.1875, 0.625, 0.1562, 0.625, 0.1562, 0.5, 0.1562, 0.5, 0.1562, 0.625, 0.125, 0.625, 0.125, 0.5, 0.125, 0.5, 0.125, 0.625, 0.09375, 0.625, 0.09375, 0.5, 0.09375, 0.5, 0.09375, 0.625, 0.0625, 0.625, 0.0625, 0.5, 0.0625, 0.5, 0.0625, 0.625, 0.03125, 0.625, 0.03125, 0.5, 0.03125, 0.5, 0.03125, 0.625, 0.0, 0.625, 0.0, 0.5, 0.03125, 0.75, 0.03125, 0.875, 0.0, 0.875, 0.0, 0.75, 0.0625, 0.75, 0.0625, 0.875, 0.03125, 0.875, 0.03125, 0.75, 0.09375, 0.75, 0.09375, 0.875, 0.0625, 0.875, 0.0625, 0.75, 0.125, 0.75, 0.125, 0.875, 0.09375, 0.875, 0.09375, 0.75, 0.1562, 0.75, 0.1562, 0.875, 0.125, 0.875, 0.125, 0.75, 0.1875, 0.75, 0.1875, 0.875, 0.1562, 0.875, 0.1562, 0.75, 0.2188, 0.875, 0.1875, 0.875, 0.1875, 0.75, 0.2156, 0.75, 0.2156, 0.8326, 0.2188, 0.8734, 0.2189, 0.875, 0.2188, 0.875, 0.2188, 0.8734, 0.2793, 0.875, 0.2812, 0.8483, 0.2812, 0.875, 0.3125, 0.75, 0.3125, 0.875, 0.2812, 0.875, 0.2812, 0.8483, 0.2825, 0.8326, 0.2825, 0.75, 0.3438, 0.75, 0.3438, 0.875, 0.3125, 0.875, 0.3125, 0.75, 0.375, 0.75, 0.375, 0.875, 0.3438, 0.875, 0.3438, 0.75, 0.4062, 0.75, 0.4062, 0.875, 0.375, 0.875, 0.375, 0.75, 0.4375, 0.75, 0.4375, 0.875, 0.4062, 0.875, 0.4062, 0.75, 0.4688, 0.75, 0.4688, 0.875, 0.4375, 0.875, 0.4375, 0.75, 0.5, 0.75, 0.5, 0.875, 0.4688, 0.875, 0.4688, 0.75, 0.5312, 0.75, 0.5312, 0.875, 0.5, 0.875, 0.5, 0.75, 0.5625, 0.75, 0.5625, 0.875, 0.5312, 0.875, 0.5312, 0.75, 0.5938, 0.75, 0.5938, 0.875, 0.5625, 0.875, 0.5625, 0.75, 0.625, 0.75, 0.625, 0.875, 0.5938, 0.875, 0.5938, 0.75, 0.6562, 0.75, 0.6562, 0.875, 0.625, 0.875, 0.625, 0.75, 0.6875, 0.75, 0.6875, 0.875, 0.6562, 0.875, 0.6562, 0.75, 0.7188, 0.8483, 0.7188, 0.875, 0.6875, 0.875, 0.6875, 0.75, 0.7175, 0.75, 0.7175, 0.8326, 0.7188, 0.875, 0.7188, 0.8483, 0.7207, 0.875, 0.7812, 0.8734, 0.7812, 0.875, 0.7811, 0.875, 0.7844, 0.75, 0.8125, 0.75, 0.8125, 0.875, 0.7812, 0.875, 0.7812, 0.8734, 0.7844, 0.8326, 0.8438, 0.75, 0.8438, 0.875, 0.8125, 0.875, 0.8125, 0.75, 0.875, 0.75, 0.875, 0.875, 0.8438, 0.875, 0.8438, 0.75, 0.9062, 0.75, 0.9062, 0.875, 0.875, 0.875, 0.875, 0.75, 0.9375, 0.75, 0.9375, 0.875, 0.9062, 0.875, 0.9062, 0.75, 0.9688, 0.75, 0.9688, 0.875, 0.9375, 0.875, 0.9375, 0.75, 1.0, 0.75, 1.0, 0.875, 0.9688, 0.875, 0.9688, 0.75, 1.0, 0.875, 0.9688, 0.875, 0.9688, 1.0, 1.0, 1.0, 0.9688, 0.875, 0.9375, 0.875, 0.9375, 1.0, 0.9688, 1.0, 0.9375, 0.875, 0.9062, 0.875, 0.9062, 1.0, 0.9375, 1.0, 0.9062, 0.875, 0.875, 0.875, 0.875, 1.0, 0.9062, 1.0, 0.875, 0.875, 0.8438, 0.875, 0.8438, 1.0, 0.875, 1.0, 0.8438, 0.875, 0.8125, 0.875, 0.8125, 1.0, 0.8438, 1.0, 0.7812, 1.0, 0.8125, 1.0, 0.8125, 0.875, 0.7856, 0.875, 0.7829, 0.9154, 0.7812, 0.9206, 0.75, 0.9602, 0.75, 1.0, 0.7812, 1.0, 0.7812, 0.9206, 0.7689, 0.9602, 0.7188, 1.0, 0.75, 1.0, 0.75, 0.9602, 0.7332, 0.9602, 0.7192, 0.9154, 0.7188, 0.9077, 0.7166, 0.875, 0.6875, 0.875, 0.6875, 1.0, 0.7188, 1.0, 0.7188, 0.9077, 0.6875, 0.875, 0.6562, 0.875, 0.6562, 1.0, 0.6875, 1.0, 0.6562, 0.875, 0.625, 0.875, 0.625, 1.0, 0.6562, 1.0, 0.625, 0.875, 0.5938, 0.875, 0.5938, 1.0, 0.625, 1.0, 0.5938, 0.875, 0.5625, 0.875, 0.5625, 1.0, 0.5938, 1.0, 0.5625, 0.875, 0.5312, 0.875, 0.5312, 1.0, 0.5625, 1.0, 0.5312, 0.875, 0.5, 0.875, 0.5, 1.0, 0.5312, 1.0, 0.5, 0.875, 0.4688, 0.875, 0.4688, 1.0, 0.5, 1.0, 0.4688, 0.875, 0.4375, 0.875, 0.4375, 1.0, 0.4688, 1.0, 0.4375, 0.875, 0.4062, 0.875, 0.4062, 1.0, 0.4375, 1.0, 0.4062, 0.875, 0.375, 0.875, 0.375, 1.0, 0.4062, 1.0, 0.375, 0.875, 0.3438, 0.875, 0.3438, 1.0, 0.375, 1.0, 0.3438, 0.875, 0.3125, 0.875, 0.3125, 1.0, 0.3438, 1.0, 0.2812, 0.9077, 0.2812, 1.0, 0.3125, 1.0, 0.3125, 0.875, 0.2834, 0.875, 0.25, 0.9602, 0.25, 1.0, 0.2812, 1.0, 0.2812, 0.9077, 0.2808, 0.9154, 0.2668, 0.9602, 0.2188, 0.9205, 0.2188, 1.0, 0.25, 1.0, 0.25, 0.9602, 0.2311, 0.9602, 0.2144, 0.875, 0.1875, 0.875, 0.1875, 1.0, 0.2188, 1.0, 0.2188, 0.9205, 0.2171, 0.9154, 0.1875, 0.875, 0.1562, 0.875, 0.1562, 1.0, 0.1875, 1.0, 0.1562, 0.875, 0.125, 0.875, 0.125, 1.0, 0.1562, 1.0, 0.125, 0.875, 0.09375, 0.875, 0.09375, 1.0, 0.125, 1.0, 0.09375, 0.875, 0.0625, 0.875, 0.0625, 1.0, 0.09375, 1.0, 0.02144, 0.25, 0.02144, 0.25, 0.02583, 0.2054, 0.02583, 0.2054, 0.0625, 0.875, 0.03125, 0.875, 0.03125, 1.0, 0.0625, 1.0, 0.03125, 0.875, 0.0, 0.875, 0.0, 1.0, 0.03125, 1.0, 0.8771, 0.4403, 0.8771, 0.4403, 0.9118, 0.4118, 0.9118, 0.4118, 0.25, 0.4786, 0.25, 0.49, 0.2968, 0.4854, 0.2946, 0.4742, 0.2946, 0.4742, 0.2968, 0.4854, 0.3418, 0.4717, 0.3375, 0.4612, 0.3375, 0.4612, 0.3418, 0.4717, 0.3833, 0.4496, 0.377, 0.44, 0.377, 0.44, 0.3833, 0.4496, 0.4197, 0.4197, 0.4116, 0.4116, 0.4116, 0.4116, 0.4197, 0.4197, 0.4496, 0.3833, 0.44, 0.377, 0.44, 0.377, 0.4496, 0.3833, 0.4717, 0.3418, 0.4612, 0.3375, 0.4612, 0.3375, 0.4717, 0.3418, 0.4854, 0.2968, 0.4742, 0.2946, 0.4742, 0.2946, 0.4854, 0.2968, 0.49, 0.25, 0.4786, 0.25, 0.4786, 0.25, 0.49, 0.25, 0.4854, 0.2032, 0.4742, 0.2054, 0.4742, 0.2054, 0.4854, 0.2032, 0.4717, 0.1582, 0.4612, 0.1625, 0.4612, 0.1625, 0.4717, 0.1582, 0.4496, 0.1167, 0.44, 0.123, 0.44, 0.123, 0.4496, 0.1167, 0.4197, 0.08029, 0.4116, 0.08839, 0.4116, 0.08839, 0.4197, 0.08029, 0.3833, 0.05045, 0.377, 0.05996, 0.377, 0.05996, 0.3833, 0.05045, 0.3418, 0.02827, 0.3375, 0.03884, 0.3375, 0.03884, 0.3418, 0.02827, 0.2968, 0.01461, 0.2946, 0.02583, 0.2946, 0.02583, 0.2968, 0.01461, 0.25, 0.01, 0.25, 0.02144, 0.25, 0.02144, 0.25, 0.01, 0.2032, 0.01461, 0.2054, 0.02583, 0.2054, 0.02583, 0.2032, 0.01461, 0.1582, 0.02827, 0.1625, 0.03884, 0.1625, 0.03884, 0.1582, 0.02827, 0.1167, 0.05045, 0.123, 0.05996, 0.123, 0.05996, 0.1167, 0.05045, 0.08029, 0.08029, 0.08839, 0.08839, 0.08839, 0.08839, 0.08029, 0.08029, 0.05045, 0.1167, 0.05996, 0.123, 0.05996, 0.123, 0.05045, 0.1167, 0.02827, 0.1582, 0.03884, 0.1625, 0.03884, 0.1625, 0.02827, 0.1582, 0.01461, 0.2032, 0.02583, 0.2054, 0.02583, 0.2054, 0.01461, 0.2032, 0.01, 0.25, 0.02144, 0.25, 0.02144, 0.25, 0.01, 0.25, 0.01461, 0.2968, 0.02583, 0.2946, 0.02583, 0.2946, 0.01461, 0.2968, 0.02827, 0.3418, 0.03884, 0.3375, 0.03884, 0.3375, 0.02827, 0.3418, 0.05045, 0.3833, 0.05996, 0.377, 0.05996, 0.377, 0.05045, 0.3833, 0.08029, 0.4197, 0.08839, 0.4116, 0.08839, 0.4116, 0.08029, 0.4197, 0.1167, 0.4496, 0.123, 0.44, 0.123, 0.44, 0.1167, 0.4496, 0.1582, 0.4717, 0.1625, 0.4612, 0.1625, 0.4612, 0.1582, 0.4717, 0.2032, 0.4854, 0.2054, 0.4742, 0.2054, 0.4742, 0.2032, 0.4854, 0.25, 0.49, 0.25, 0.4786, 0.1625, 0.4612, 0.2054, 0.4742, 0.25, 0.4786, 0.2946, 0.4742, 0.3375, 0.4612, 0.377, 0.44, 0.4116, 0.4116, 0.44, 0.377, 0.4612, 0.3375, 0.4742, 0.2946, 0.4786, 0.25, 0.4742, 0.2054, 0.4612, 0.1625, 0.44, 0.123, 0.4116, 0.08839, 0.377, 0.05996, 0.3375, 0.03884, 0.2946, 0.02583, 0.25, 0.02144, 0.2054, 0.02583, 0.1625, 0.03884, 0.123, 0.05996, 0.08839, 0.08839, 0.05996, 0.123, 0.03884, 0.1625, 0.02583, 0.2054, 0.02144, 0.25, 0.02583, 0.2946, 0.03884, 0.3375, 0.05996, 0.377, 0.08839, 0.4116, 0.123, 0.44, 0.44, 0.123, 0.44, 0.123, 0.4612, 0.1625, 0.4612, 0.1625, 0.02583, 0.2946, 0.02583, 0.2946, 0.02144, 0.25, 0.02144, 0.25, 0.4116, 0.08839, 0.4116, 0.08839, 0.44, 0.123, 0.44, 0.123, 0.03884, 0.3375, 0.03884, 0.3375, 0.02583, 0.2946, 0.02583, 0.2946, 0.377, 0.05996, 0.377, 0.05996, 0.4116, 0.08839, 0.4116, 0.08839, 0.05996, 0.377, 0.05996, 0.377, 0.03884, 0.3375, 0.03884, 0.3375, 0.3375, 0.03884, 0.3375, 0.03884, 0.377, 0.05996, 0.377, 0.05996, 0.2946, 0.4742, 0.2946, 0.4742, 0.25, 0.4786, 0.25, 0.4786, 0.08839, 0.4116, 0.08839, 0.4116, 0.05996, 0.377, 0.05996, 0.377, 0.2946, 0.02583, 0.2946, 0.02583, 0.3375, 0.03884, 0.3375, 0.03884, 0.3375, 0.4612, 0.3375, 0.4612, 0.2946, 0.4742, 0.2946, 0.4742, 0.123, 0.44, 0.123, 0.44, 0.08839, 0.4116, 0.08839, 0.4116, 0.25, 0.02144, 0.25, 0.02144, 0.2946, 0.02583, 0.2946, 0.02583, 0.377, 0.44, 0.377, 0.44, 0.3375, 0.4612, 0.3375, 0.4612, 0.1625, 0.4612, 0.1625, 0.4612, 0.123, 0.44, 0.123, 0.44, 0.2054, 0.02583, 0.2054, 0.02583, 0.25, 0.02144, 0.25, 0.02144, 0.4116, 0.4116, 0.4116, 0.4116, 0.377, 0.44, 0.377, 0.44, 0.2054, 0.4742, 0.2054, 0.4742, 0.1625, 0.4612, 0.1625, 0.4612, 0.1625, 0.03884, 0.1625, 0.03884, 0.2054, 0.02583, 0.2054, 0.02583, 0.44, 0.377, 0.44, 0.377, 0.4116, 0.4116, 0.4116, 0.4116, 0.25, 0.4786, 0.25, 0.4786, 0.2054, 0.4742, 0.2054, 0.4742, 0.123, 0.05996, 0.123, 0.05996, 0.1625, 0.03884, 0.1625, 0.03884, 0.4612, 0.3375, 0.4612, 0.3375, 0.44, 0.377, 0.44, 0.377, 0.08839, 0.08839, 0.08839, 0.08839, 0.123, 0.05996, 0.123, 0.05996, 0.4742, 0.2946, 0.4742, 0.2946, 0.4612, 0.3375, 0.4612, 0.3375, 0.05996, 0.123, 0.05996, 0.123, 0.08839, 0.08839, 0.08839, 0.08839, 0.4786, 0.25, 0.4786, 0.25, 0.4742, 0.2946, 0.4742, 0.2946, 0.03884, 0.1625, 0.03884, 0.1625, 0.05996, 0.123, 0.05996, 0.123, 0.4742, 0.2054, 0.4742, 0.2054, 0.4786, 0.25, 0.4786, 0.25, 0.02583, 0.2054, 0.02583, 0.2054, 0.03884, 0.1625, 0.03884, 0.1625, 0.4612, 0.1625, 0.4612, 0.1625, 0.4742, 0.2054, 0.4742, 0.2054, 0.7946, 0.4744, 0.7968, 0.4854, 0.75, 0.49, 0.75, 0.4788, 0.8376, 0.4614, 0.8418, 0.4717, 0.7968, 0.4854, 0.7946, 0.4744, 0.8771, 0.4403, 0.8833, 0.4496, 0.8418, 0.4717, 0.8376, 0.4614, 0.9118, 0.4118, 0.9197, 0.4197, 0.8833, 0.4496, 0.8771, 0.4403, 0.9403, 0.3771, 0.9496, 0.3833, 0.9197, 0.4197, 0.9118, 0.4118, 0.9614, 0.3376, 0.9717, 0.3418, 0.9496, 0.3833, 0.9403, 0.3771, 0.9744, 0.2946, 0.9854, 0.2968, 0.9717, 0.3418, 0.9614, 0.3376, 0.9788, 0.25, 0.99, 0.25, 0.9854, 0.2968, 0.9744, 0.2946, 0.9744, 0.2054, 0.9854, 0.2032, 0.99, 0.25, 0.9788, 0.25, 0.9614, 0.1624, 0.9717, 0.1582, 0.9854, 0.2032, 0.9744, 0.2054, 0.9403, 0.1229, 0.9496, 0.1167, 0.9717, 0.1582, 0.9614, 0.1624, 0.9118, 0.08819, 0.9197, 0.08029, 0.9496, 0.1167, 0.9403, 0.1229, 0.8771, 0.05973, 0.8833, 0.05045, 0.9197, 0.08029, 0.9118, 0.08819, 0.8376, 0.03859, 0.8418, 0.02827, 0.8833, 0.05045, 0.8771, 0.05973, 0.7946, 0.02557, 0.7968, 0.01461, 0.8418, 0.02827, 0.8376, 0.03859, 0.75, 0.02117, 0.75, 0.01, 0.7968, 0.01461, 0.7946, 0.02557, 0.7054, 0.02557, 0.7032, 0.01461, 0.75, 0.01, 0.75, 0.02117, 0.6624, 0.03859, 0.6582, 0.02827, 0.7032, 0.01461, 0.7054, 0.02557, 0.6229, 0.05973, 0.6167, 0.05045, 0.6582, 0.02827, 0.6624, 0.03859, 0.5882, 0.08819, 0.5803, 0.08029, 0.6167, 0.05045, 0.6229, 0.05973, 0.5597, 0.1229, 0.5504, 0.1167, 0.5803, 0.08029, 0.5882, 0.08819, 0.5386, 0.1624, 0.5283, 0.1582, 0.5504, 0.1167, 0.5597, 0.1229, 0.5256, 0.2054, 0.5146, 0.2032, 0.5283, 0.1582, 0.5386, 0.1624, 0.5212, 0.25, 0.51, 0.25, 0.5146, 0.2032, 0.5256, 0.2054, 0.5256, 0.2946, 0.5146, 0.2968, 0.51, 0.25, 0.5212, 0.25, 0.5386, 0.3376, 0.5283, 0.3418, 0.5146, 0.2968, 0.5256, 0.2946, 0.5597, 0.3771, 0.5504, 0.3833, 0.5283, 0.3418, 0.5386, 0.3376, 0.5882, 0.4118, 0.5803, 0.4197, 0.5504, 0.3833, 0.5597, 0.3771, 0.6229, 0.4403, 0.6167, 0.4496, 0.5803, 0.4197, 0.5882, 0.4118, 0.6624, 0.4614, 0.6582, 0.4717, 0.6167, 0.4496, 0.6229, 0.4403, 0.7054, 0.4744, 0.7032, 0.4854, 0.6582, 0.4717, 0.6624, 0.4614, 0.75, 0.4788, 0.75, 0.49, 0.7032, 0.4854, 0.7054, 0.4744, 0.6229, 0.05973, 0.6624, 0.03859, 0.7054, 0.02557, 0.75, 0.02117, 0.7946, 0.02557, 0.8376, 0.03859, 0.8771, 0.05973, 0.9118, 0.08819, 0.9403, 0.1229, 0.9614, 0.1624, 0.9744, 0.2054, 0.9788, 0.25, 0.9744, 0.2946, 0.9614, 0.3376, 0.9403, 0.3771, 0.9118, 0.4118, 0.8771, 0.4403, 0.8376, 0.4614, 0.7946, 0.4744, 0.75, 0.4788, 0.7054, 0.4744, 0.6624, 0.4614, 0.6229, 0.4403, 0.5882, 0.4118, 0.5597, 0.3771, 0.5386, 0.3376, 0.5256, 0.2946, 0.5212, 0.25, 0.5256, 0.2054, 0.5386, 0.1624, 0.5597, 0.1229, 0.5882, 0.08819, 0.6624, 0.4614, 0.6624, 0.4614, 0.7054, 0.4744, 0.7054, 0.4744, 0.7054, 0.02557, 0.7054, 0.02557, 0.6624, 0.03859, 0.6624, 0.03859, 0.9118, 0.4118, 0.9118, 0.4118, 0.9403, 0.3771, 0.9403, 0.3771, 0.7054, 0.4744, 0.7054, 0.4744, 0.75, 0.4788, 0.75, 0.4788, 0.6624, 0.03859, 0.6624, 0.03859, 0.6229, 0.05973, 0.6229, 0.05973, 0.9403, 0.3771, 0.9403, 0.3771, 0.9614, 0.3376, 0.9614, 0.3376, 0.6229, 0.05973, 0.6229, 0.05973, 0.5882, 0.08819, 0.5882, 0.08819, 0.9614, 0.3376, 0.9614, 0.3376, 0.9744, 0.2946, 0.9744, 0.2946, 0.5882, 0.08819, 0.5882, 0.08819, 0.5597, 0.1229, 0.5597, 0.1229, 0.9744, 0.2946, 0.9744, 0.2946, 0.9788, 0.25, 0.9788, 0.25, 0.5597, 0.1229, 0.5597, 0.1229, 0.5386, 0.1624, 0.5386, 0.1624, 0.9788, 0.25, 0.9788, 0.25, 0.9744, 0.2054, 0.9744, 0.2054, 0.5386, 0.1624, 0.5386, 0.1624, 0.5256, 0.2054, 0.5256, 0.2054, 0.9744, 0.2054, 0.9744, 0.2054, 0.9614, 0.1624, 0.9614, 0.1624, 0.5256, 0.2054, 0.5256, 0.2054, 0.5212, 0.25, 0.5212, 0.25, 0.9614, 0.1624, 0.9614, 0.1624, 0.9403, 0.1229, 0.9403, 0.1229, 0.5212, 0.25, 0.5212, 0.25, 0.5256, 0.2946, 0.5256, 0.2946, 0.9403, 0.1229, 0.9403, 0.1229, 0.9118, 0.08819, 0.9118, 0.08819, 0.5256, 0.2946, 0.5256, 0.2946, 0.5386, 0.3376, 0.5386, 0.3376, 0.9118, 0.08819, 0.9118, 0.08819, 0.8771, 0.05973, 0.8771, 0.05973, 0.5386, 0.3376, 0.5386, 0.3376, 0.5597, 0.3771, 0.5597, 0.3771, 0.8771, 0.05973, 0.8771, 0.05973, 0.8376, 0.03859, 0.8376, 0.03859, 0.75, 0.4788, 0.75, 0.4788, 0.7946, 0.4744, 0.7946, 0.4744, 0.5597, 0.3771, 0.5597, 0.3771, 0.5882, 0.4118, 0.5882, 0.4118, 0.8376, 0.03859, 0.8376, 0.03859, 0.7946, 0.02557, 0.7946, 0.02557, 0.7946, 0.4744, 0.7946, 0.4744, 0.8376, 0.4614, 0.8376, 0.4614, 0.5882, 0.4118, 0.5882, 0.4118, 0.6229, 0.4403, 0.6229, 0.4403, 0.7946, 0.02557, 0.7946, 0.02557, 0.75, 0.02117, 0.75, 0.02117, 0.8376, 0.4614, 0.8376, 0.4614, 0.8771, 0.4403, 0.8771, 0.4403, 0.6229, 0.4403, 0.6229, 0.4403, 0.6624, 0.4614, 0.6624, 0.4614, 0.75, 0.02117, 0.75, 0.02117, 0.7054, 0.02557, 0.7054, 0.02557, 0.03125, 0.625, 0.0, 0.625, 0.0, 0.75, 0.03125, 0.75, 0.0625, 0.625, 0.03125, 0.625, 0.03125, 0.75, 0.0625, 0.75, 0.09375, 0.625, 0.0625, 0.625, 0.0625, 0.75, 0.09375, 0.75, 0.125, 0.625, 0.09375, 0.625, 0.09375, 0.75, 0.125, 0.75, 0.1562, 0.625, 0.125, 0.625, 0.125, 0.75, 0.1562, 0.75, 0.1875, 0.625, 0.1562, 0.625, 0.1562, 0.75, 0.1875, 0.75, 0.2133, 0.625, 0.1875, 0.625, 0.1875, 0.75, 0.2106, 0.75, 0.2106, 0.655, 0.2871, 0.75, 0.3125, 0.75, 0.3125, 0.625, 0.2845, 0.625, 0.2871, 0.655, 0.3438, 0.625, 0.3125, 0.625, 0.3125, 0.75, 0.3438, 0.75, 0.375, 0.625, 0.3438, 0.625, 0.3438, 0.75, 0.375, 0.75, 0.4062, 0.625, 0.375, 0.625, 0.375, 0.75, 0.4062, 0.75, 0.4375, 0.625, 0.4062, 0.625, 0.4062, 0.75, 0.4375, 0.75, 0.4688, 0.625, 0.4375, 0.625, 0.4375, 0.75, 0.4688, 0.75, 0.5, 0.625, 0.4688, 0.625, 0.4688, 0.75, 0.5, 0.75, 0.5312, 0.625, 0.5, 0.625, 0.5, 0.75, 0.5312, 0.75, 0.5625, 0.625, 0.5312, 0.625, 0.5312, 0.75, 0.5625, 0.75, 0.5938, 0.625, 0.5625, 0.625, 0.5625, 0.75, 0.5938, 0.75, 0.625, 0.625, 0.5938, 0.625, 0.5938, 0.75, 0.625, 0.75, 0.6562, 0.625, 0.625, 0.625, 0.625, 0.75, 0.6562, 0.75, 0.6875, 0.625, 0.6562, 0.625, 0.6562, 0.75, 0.6875, 0.75, 0.7155, 0.625, 0.6875, 0.625, 0.6875, 0.75, 0.7129, 0.75, 0.7129, 0.655, 0.8125, 0.75, 0.8125, 0.625, 0.7867, 0.625, 0.7894, 0.655, 0.7894, 0.75, 0.8438, 0.625, 0.8125, 0.625, 0.8125, 0.75, 0.8438, 0.75, 0.875, 0.625, 0.8438, 0.625, 0.8438, 0.75, 0.875, 0.75, 0.9062, 0.625, 0.875, 0.625, 0.875, 0.75, 0.9062, 0.75, 0.9375, 0.625, 0.9062, 0.625, 0.9062, 0.75, 0.9375, 0.75, 0.9688, 0.625, 0.9375, 0.625, 0.9375, 0.75, 0.9688, 0.75, 1.0, 0.625, 0.9688, 0.625, 0.9688, 0.75, 1.0, 0.75, 1.0, 0.5, 0.9688, 0.5, 0.9688, 0.625, 1.0, 0.625, 0.9688, 0.5, 0.9375, 0.5, 0.9375, 0.625, 0.9688, 0.625, 0.9375, 0.5, 0.9062, 0.5, 0.9062, 0.625, 0.9375, 0.625, 0.9062, 0.5, 0.875, 0.5, 0.875, 0.625, 0.9062, 0.625, 0.875, 0.5, 0.8438, 0.5, 0.8438, 0.625, 0.875, 0.625, 0.8438, 0.5, 0.8125, 0.5, 0.8125, 0.625, 0.8438, 0.625, 0.8125, 0.625, 0.8125, 0.5, 0.7812, 0.5, 0.7812, 0.5603, 0.7827, 0.5648, 0.7867, 0.625, 0.7812, 0.5, 0.75, 0.5, 0.75, 0.5201, 0.7688, 0.5201, 0.7812, 0.5603, 0.75, 0.5, 0.7188, 0.5, 0.7188, 0.5755, 0.7194, 0.5648, 0.7333, 0.5201, 0.75, 0.5201, 0.7188, 0.5, 0.6875, 0.5, 0.6875, 0.625, 0.7155, 0.625, 0.7188, 0.5755, 0.6875, 0.5, 0.6562, 0.5, 0.6562, 0.625, 0.6875, 0.625, 0.6562, 0.5, 0.625, 0.5, 0.625, 0.625, 0.6562, 0.625, 0.625, 0.5, 0.5938, 0.5, 0.5938, 0.625, 0.625, 0.625, 0.5938, 0.5, 0.5625, 0.5, 0.5625, 0.625, 0.5938, 0.625, 0.5625, 0.5, 0.5312, 0.5, 0.5312, 0.625, 0.5625, 0.625, 0.5312, 0.5, 0.5, 0.5, 0.5, 0.625, 0.5312, 0.625, 0.5, 0.5, 0.4688, 0.5, 0.4688, 0.625, 0.5, 0.625, 0.4688, 0.5, 0.4375, 0.5, 0.4375, 0.625, 0.4688, 0.625, 0.4375, 0.5, 0.4062, 0.5, 0.4062, 0.625, 0.4375, 0.625, 0.4062, 0.5, 0.375, 0.5, 0.375, 0.625, 0.4062, 0.625, 0.375, 0.5, 0.3438, 0.5, 0.3438, 0.625, 0.375, 0.625, 0.3438, 0.5, 0.3125, 0.5, 0.3125, 0.625, 0.3438, 0.625, 0.2845, 0.625, 0.3125, 0.625, 0.3125, 0.5, 0.2812, 0.5, 0.2812, 0.5755, 0.2812, 0.5755, 0.2812, 0.5, 0.25, 0.5, 0.25, 0.5201, 0.2667, 0.5201, 0.2806, 0.5648, 0.25, 0.5201, 0.25, 0.5, 0.2188, 0.5, 0.2188, 0.5603, 0.2312, 0.5201, 0.2188, 0.5603, 0.2188, 0.5, 0.1875, 0.5, 0.1875, 0.625, 0.2133, 0.625, 0.2173, 0.5648, 0.1875, 0.5, 0.1562, 0.5, 0.1562, 0.625, 0.1875, 0.625, 0.1562, 0.5, 0.125, 0.5, 0.125, 0.625, 0.1562, 0.625, 0.125, 0.5, 0.09375, 0.5, 0.09375, 0.625, 0.125, 0.625, 0.09375, 0.5, 0.0625, 0.5, 0.0625, 0.625, 0.09375, 0.625, 0.0625, 0.5, 0.03125, 0.5, 0.03125, 0.625, 0.0625, 0.625, 0.03125, 0.5, 0.0, 0.5, 0.0, 0.625, 0.03125, 0.625, 0.03125, 0.75, 0.0, 0.75, 0.0, 0.875, 0.03125, 0.875, 0.0625, 0.75, 0.03125, 0.75, 0.03125, 0.875, 0.0625, 0.875, 0.09375, 0.75, 0.0625, 0.75, 0.0625, 0.875, 0.09375, 0.875, 0.125, 0.75, 0.09375, 0.75, 0.09375, 0.875, 0.125, 0.875, 0.1562, 0.75, 0.125, 0.75, 0.125, 0.875, 0.1562, 0.875, 0.1875, 0.75, 0.1562, 0.75, 0.1562, 0.875, 0.1875, 0.875, 0.1875, 0.75, 0.1875, 0.875, 0.2144, 0.875, 0.2106, 0.8326, 0.2106, 0.75, 0.2834, 0.875, 0.3125, 0.875, 0.3125, 0.75, 0.2871, 0.75, 0.2871, 0.8326, 0.3438, 0.75, 0.3125, 0.75, 0.3125, 0.875, 0.3438, 0.875, 0.375, 0.75, 0.3438, 0.75, 0.3438, 0.875, 0.375, 0.875, 0.4062, 0.75, 0.375, 0.75, 0.375, 0.875, 0.4062, 0.875, 0.4375, 0.75, 0.4062, 0.75, 0.4062, 0.875, 0.4375, 0.875, 0.4688, 0.75, 0.4375, 0.75, 0.4375, 0.875, 0.4688, 0.875, 0.5, 0.75, 0.4688, 0.75, 0.4688, 0.875, 0.5, 0.875, 0.5312, 0.75, 0.5, 0.75, 0.5, 0.875, 0.5312, 0.875, 0.5625, 0.75, 0.5312, 0.75, 0.5312, 0.875, 0.5625, 0.875, 0.5938, 0.75, 0.5625, 0.75, 0.5625, 0.875, 0.5938, 0.875, 0.625, 0.75, 0.5938, 0.75, 0.5938, 0.875, 0.625, 0.875, 0.6562, 0.75, 0.625, 0.75, 0.625, 0.875, 0.6562, 0.875, 0.6875, 0.75, 0.6562, 0.75, 0.6562, 0.875, 0.6875, 0.875, 0.7129, 0.75, 0.6875, 0.75, 0.6875, 0.875, 0.7166, 0.875, 0.7129, 0.8326, 0.7856, 0.875, 0.8125, 0.875, 0.8125, 0.75, 0.7894, 0.75, 0.7894, 0.8326, 0.8438, 0.75, 0.8125, 0.75, 0.8125, 0.875, 0.8438, 0.875, 0.875, 0.75, 0.8438, 0.75, 0.8438, 0.875, 0.875, 0.875, 0.9062, 0.75, 0.875, 0.75, 0.875, 0.875, 0.9062, 0.875, 0.9375, 0.75, 0.9062, 0.75, 0.9062, 0.875, 0.9375, 0.875, 0.9688, 0.75, 0.9375, 0.75, 0.9375, 0.875, 0.9688, 0.875, 1.0, 0.75, 0.9688, 0.75, 0.9688, 0.875, 1.0, 0.875, 0.3569, 0.5648, 0.3619, 0.5058, 0.35, 0.5056, 0.3499, 0.5116, 0.3467, 0.5648, 0.1558, 0.5073, 0.1563, 0.5008, 0.1444, 0.5005, 0.1431, 0.5648, 0.1533, 0.5648, 0.4047, 0.484, 0.414, 0.483, 0.4398, 0.4803, 0.4398, 0.4666, 0.4141, 0.469, 0.3817, 0.4739, 0.3816, 0.4862, 0.4398, 0.2697, 0.4152, 0.2656, 0.4063, 0.2641, 0.3843, 0.2606, 0.3841, 0.273, 0.4151, 0.2796, 0.4398, 0.2834, 0.8556, 0.5005, 0.8431, 0.5008, 0.8436, 0.5082, 0.8462, 0.5648, 0.8569, 0.5648, 0.6506, 0.5055, 0.6381, 0.5058, 0.6431, 0.5648, 0.6538, 0.5648, 0.6508, 0.5124, 0.595, 0.2639, 0.5937, 0.2641, 0.5602, 0.2697, 0.5602, 0.2834, 0.5951, 0.278, 0.6159, 0.2736, 0.6157, 0.2606, 0.5602, 0.4803, 0.5953, 0.484, 0.5967, 0.4841, 0.6184, 0.4862, 0.6183, 0.4732, 0.5966, 0.47, 0.5602, 0.4666, 0.143, 0.6852, 0.1443, 0.7495, 0.156, 0.7492, 0.1531, 0.6852, 0.3503, 0.7444, 0.362, 0.7441, 0.357, 0.6852, 0.3469, 0.6852, 0.3758, 0.969, 0.3755, 0.9807, 0.4113, 0.9808, 0.4249, 0.9808, 0.4398, 0.9807, 0.4398, 0.967, 0.4114, 0.9671, 0.3821, 0.9687, 0.4398, 0.783, 0.4398, 0.7693, 0.4261, 0.7677, 0.4137, 0.7664, 0.3809, 0.763, 0.3806, 0.7747, 0.3864, 0.7756, 0.4135, 0.7801, 0.638, 0.7441, 0.6502, 0.7445, 0.6537, 0.6852, 0.643, 0.6852, 0.8434, 0.7492, 0.8557, 0.7495, 0.857, 0.6852, 0.8463, 0.6852, 0.5971, 0.7653, 0.5739, 0.7677, 0.5602, 0.7693, 0.5602, 0.783, 0.5973, 0.7789, 0.6152, 0.7759, 0.6195, 0.7752, 0.6191, 0.763, 0.5602, 0.967, 0.5602, 0.9807, 0.5751, 0.9808, 0.6005, 0.9808, 0.6245, 0.9807, 0.6242, 0.9684, 0.6196, 0.9682, 0.6003, 0.9672, 0.1533, 0.5648, 0.1431, 0.5648, 0.142, 0.6285, 0.143, 0.6852, 0.1531, 0.6852, 0.1521, 0.6285, 0.357, 0.6852, 0.358, 0.6285, 0.3569, 0.5648, 0.3467, 0.5648, 0.3479, 0.6285, 0.3469, 0.6852, 0.5602, 0.783, 0.5602, 0.7693, 0.5042, 0.7693, 0.4398, 0.7693, 0.4398, 0.783, 0.5042, 0.783, 0.4398, 0.9807, 0.5042, 0.9807, 0.5602, 0.9807, 0.5602, 0.967, 0.5042, 0.967, 0.4398, 0.967, 0.6538, 0.5648, 0.6431, 0.5648, 0.642, 0.6285, 0.643, 0.6852, 0.6537, 0.6852, 0.6527, 0.6285, 0.8463, 0.6852, 0.857, 0.6852, 0.858, 0.6285, 0.8569, 0.5648, 0.8462, 0.5648, 0.8473, 0.6285, 0.5602, 0.2834, 0.5602, 0.2697, 0.5042, 0.2697, 0.4398, 0.2697, 0.4398, 0.2834, 0.5042, 0.2834, 0.4398, 0.4666, 0.4398, 0.4803, 0.5042, 0.4803, 0.5602, 0.4803, 0.5602, 0.4666, 0.5042, 0.4666])
me_cylinder.update()

# ---- objects
ob_cylinder = bpy.data.objects.new('Cylinder', me_cylinder)

# ---- transforms, parenting, visibility, modifiers, constraints
ob_cylinder.location = (0.0, 0.0, 0.0)

# ---- collection membership
col_collection.objects.link(ob_cylinder)

# ---- scene / render settings (as saved in the file)
scene.frame_start = 1; scene.frame_end = 250; scene.frame_set(1)
scene.render.engine = 'BLENDER_EEVEE_NEXT'
scene.render.bake_bias = 0.0
scene.render.bake_samples = 0
scene.cycles.sampling_pattern = 'TABULATED_SOBOL'
scene.eevee.use_volume_custom_range = False
bpy.context.view_layer.update()

# ---- added for rendering (the .blend has no active camera and no usable light): camera, sun
cam_auto = bpy.data.cameras.new('AutoCamera')
cam_auto.lens = 50.0
cam_auto.sensor_width = 36.0
cam_auto.clip_end = 1000.0
ob_auto_camera = bpy.data.objects.new('AutoCamera', cam_auto)
scene.collection.objects.link(ob_auto_camera)
ob_auto_camera.location = (19.6983, -23.6795, 18.8232)
ob_auto_camera.rotation_euler = (1.09748, -7.21219e-08, 0.694738)
scene.camera = ob_auto_camera
light_auto_sun = bpy.data.lights.new('AutoSun', 'SUN')
light_auto_sun.energy = 3.0
light_auto_sun.angle = 0.0523599
ob_auto_sun = bpy.data.objects.new('AutoSun', light_auto_sun)
scene.collection.objects.link(ob_auto_sun)
ob_auto_sun.rotation_euler = (0.872665, 0.174533, 0.523599)
bpy.context.view_layer.update()

